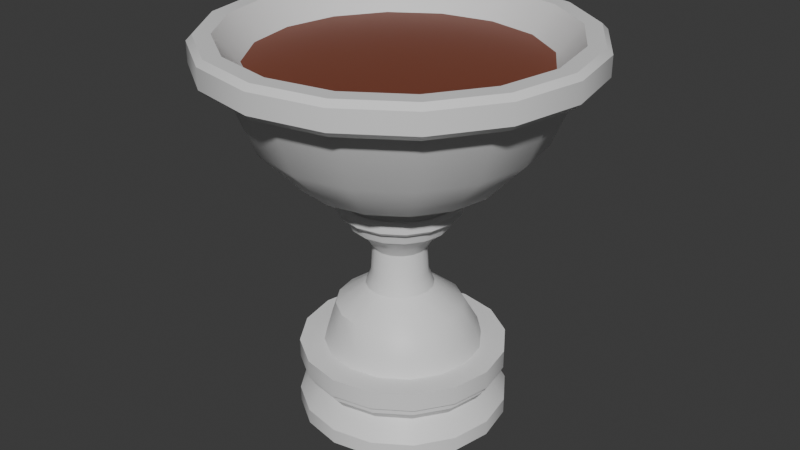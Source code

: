 # Source: mesh_vase_1.blend  (saved by Blender 4.2.67; exported with 4.5.12 LTS)
import bpy
from mathutils import Matrix  # noqa: F401  (used for matrix-valued properties, if any)

bpy.ops.wm.read_factory_settings(use_empty=True)
scene = bpy.context.scene
scene.name = 'Scene'

# ---- collections
col_collection = bpy.data.collections.new('Collection'); scene.collection.children.link(col_collection)

# ---- materials (node trees are filled in below, after node groups)
mat_material = bpy.data.materials.new('Material')
mat_material.alpha_threshold = 0.0
mat_material.roughness = 0.5
mat_material.line_color = (0.0, 0.0, 0.0, 1.0)
mat_material_001 = bpy.data.materials.new('Material.001')

# ---- node groups
ng_smooth_by_angle = bpy.data.node_groups.new('Smooth by Angle', 'GeometryNodeTree')
_s = ng_smooth_by_angle.interface.new_socket(name='Mesh', in_out='OUTPUT', socket_type='NodeSocketGeometry')
_s = ng_smooth_by_angle.interface.new_socket(name='Mesh', in_out='INPUT', socket_type='NodeSocketGeometry')
_s = ng_smooth_by_angle.interface.new_socket(name='Angle', in_out='INPUT', socket_type='NodeSocketFloat')
_s.subtype = 'ANGLE'
_s.default_value = 0.5236
_s.min_value = 0.0
_s.max_value = 3.142
_s.description = 'Maximum face angle for smooth edges'
_s = ng_smooth_by_angle.interface.new_socket(name='Ignore Sharpness', in_out='INPUT', socket_type='NodeSocketBool')
_s.force_non_field = True
ng_smooth_by_angle.description = 'Set the sharpness of mesh edges based on the angle between the neighboring faces'
ng_smooth_by_angle.is_modifier = True
_N = ng_smooth_by_angle.nodes; _L = ng_smooth_by_angle.links
n0 = _N.new('GeometryNodeSetShadeSmooth'); n0.name = 'Set Shade Smooth'; n0.location = (120, -80)
n0.domain = 'EDGE'
n1 = _N.new('GeometryNodeSetShadeSmooth'); n1.name = 'Set Shade Smooth.001'; n1.location = (300, -80)
n2 = _N.new('NodeGroupOutput'); n2.name = 'Group Output'; n2.location = (480, -80)
n3 = _N.new('GeometryNodeInputMeshEdgeAngle'); n3.name = 'Edge Angle'; n3.location = (-440, -240)
n4 = _N.new('NodeGroupInput'); n4.name = 'Group Input'; n4.location = (-80, -80)
n5 = _N.new('GeometryNodeInputEdgeSmooth'); n5.name = 'Is Edge Smooth'; n5.location = (-260, -120)
n6 = _N.new('GeometryNodeInputShadeSmooth'); n6.name = 'Is Shade Smooth'; n6.location = (-440, -397)
n7 = _N.new('FunctionNodeCompare'); n7.name = 'Compare'; n7.location = (-260, -260)
n7.operation = 'LESS_EQUAL'
n7.inputs[6].default_value = (0.0, 0.0, 0.0, 0.0)
n7.inputs[7].default_value = (0.0, 0.0, 0.0, 0.0)
n8 = _N.new('FunctionNodeBooleanMath'); n8.name = 'Boolean Math.001'; n8.location = (-80, -260)
n9 = _N.new('NodeGroupInput'); n9.name = 'Group Input.001'; n9.location = (-440, -329)
n10 = _N.new('NodeGroupInput'); n10.name = 'Group Input.002'; n10.location = (-259, -189)
n11 = _N.new('FunctionNodeBooleanMath'); n11.name = 'Boolean Math'; n11.location = (-80, -149)
n11.operation = 'OR'
n12 = _N.new('FunctionNodeBooleanMath'); n12.name = 'Boolean Math.002'; n12.location = (-260, -380)
n12.operation = 'OR'
n13 = _N.new('NodeGroupInput'); n13.name = 'Group Input.003'; n13.location = (-440, -460)
_L.new(n3.outputs[0], n7.inputs[0])
_L.new(n1.outputs[0], n2.inputs[0])
_L.new(n9.outputs[1], n7.inputs[1])
_L.new(n7.outputs[0], n8.inputs[0])
_L.new(n4.outputs[0], n0.inputs[0])
_L.new(n0.outputs[0], n1.inputs[0])
_L.new(n8.outputs[0], n0.inputs[2])
_L.new(n10.outputs[2], n11.inputs[1])
_L.new(n5.outputs[0], n11.inputs[0])
_L.new(n11.outputs[0], n0.inputs[1])
_L.new(n13.outputs[2], n12.inputs[1])
_L.new(n6.outputs[0], n12.inputs[0])
_L.new(n12.outputs[0], n8.inputs[1])
n2.is_active_output = True

# ---- material node trees
mat_material.use_nodes = True; mat_material.node_tree.nodes.clear()
_N = mat_material.node_tree.nodes; _L = mat_material.node_tree.links
n0 = _N.new('ShaderNodeOutputMaterial'); n0.name = 'Material Output'; n0.location = (300, 300)
n1 = _N.new('ShaderNodeBsdfPrincipled'); n1.name = 'Principled BSDF'; n1.location = (10, 300)
n1.inputs[3].default_value = 1.45
_L.new(n1.outputs[0], n0.inputs[0])
n0.is_active_output = True
mat_material_001.use_nodes = True; mat_material_001.node_tree.nodes.clear()
_N = mat_material_001.node_tree.nodes; _L = mat_material_001.node_tree.links
n0 = _N.new('ShaderNodeBsdfPrincipled'); n0.name = 'Principled BSDF'; n0.location = (10, 300)
n0.inputs[0].default_value = (0.2088, 0.05594, 0.02902, 1.0)
n1 = _N.new('ShaderNodeOutputMaterial'); n1.name = 'Material Output'; n1.location = (300, 300)
_L.new(n0.outputs[0], n1.inputs[0])
n1.is_active_output = True

# ---- world
world_world = bpy.data.worlds.new('World'); scene.world = world_world
world_world.use_nodes = True; world_world.node_tree.nodes.clear()
_N = world_world.node_tree.nodes; _L = world_world.node_tree.links
n0 = _N.new('ShaderNodeOutputWorld'); n0.name = 'World Output'; n0.location = (300, 300)
n1 = _N.new('ShaderNodeBackground'); n1.name = 'Background'; n1.location = (10, 300)
n1.inputs[0].default_value = (0.05088, 0.05088, 0.05088, 1.0)
_L.new(n1.outputs[0], n0.inputs[0])
n0.is_active_output = True
world_world.color = (0.05088, 0.05088, 0.05088)
world_world.sun_shadow_jitter_overblur = 0.0

# ---- meshes
me_circle = bpy.data.meshes.new('Circle')
me_circle.from_pydata([(0.0, 1.0, 0.0), (-0.3827, 0.9239, 0.0), (-0.7071, 0.7071, 0.0), (-0.9239, 0.3827, 0.0), (-1.0, 0.0, 0.0), (-0.9239, -0.3827, 0.0), (-0.7071, -0.7071, 0.0), (-0.3827, -0.9239, 0.0), (0.0, -1.0, 0.0), (0.3827, -0.9239, 0.0), (0.7071, -0.7071, 0.0), (0.9239, -0.3827, 0.0), (1.0, 0.0, 0.0), (0.9239, 0.3827, 0.0), (0.7071, 0.7071, 0.0), (0.3827, 0.9239, 0.0), (0.0, 1.0, 0.1444), (-0.3827, 0.9239, 0.1444), (-0.7071, 0.7071, 0.1444), (-0.9239, 0.3827, 0.1444), (-1.0, 0.0, 0.1444), (-0.9239, -0.3827, 0.1444), (-0.7071, -0.7071, 0.1444), (-0.3827, -0.9239, 0.1444), (0.0, -1.0, 0.1444), (0.3827, -0.9239, 0.1444), (0.7071, -0.7071, 0.1444), (0.9239, -0.3827, 0.1444), (1.0, 0.0, 0.1444), (0.9239, 0.3827, 0.1444), (0.7071, 0.7071, 0.1444), (0.3827, 0.9239, 0.1444), (1.993e-09, 0.8662, 0.3423), (-0.3315, 0.8003, 0.3423), (-0.6125, 0.6125, 0.3423), (-0.8003, 0.3315, 0.3423), (-0.8662, -1.495e-09, 0.3423), (-0.8003, -0.3315, 0.3423), (-0.6125, -0.6125, 0.3423), (-0.3315, -0.8003, 0.3423), (1.993e-09, -0.8662, 0.3423), (0.3315, -0.8003, 0.3423), (0.6125, -0.6125, 0.3423), (0.8003, -0.3315, 0.3423), (0.8662, -1.495e-09, 0.3423), (0.8003, 0.3315, 0.3423), (0.6125, 0.6125, 0.3423), (0.3315, 0.8003, 0.3423), (-0.01324, 0.9415, 0.4173), (-0.37, 0.8706, 0.4173), (-0.6724, 0.6685, 0.4173), (-0.8745, 0.3661, 0.4173), (-0.9454, 0.009363, 0.4173), (-0.8745, -0.3474, 0.4173), (-0.6724, -0.6498, 0.4173), (-0.37, -0.8519, 0.4173), (-0.01324, -0.9228, 0.4173), (0.3435, -0.8519, 0.4173), (0.6459, -0.6498, 0.4173), (0.848, -0.3474, 0.4173), (0.9189, 0.009363, 0.4173), (0.848, 0.3661, 0.4173), (0.6459, 0.6685, 0.4173), (0.3435, 0.8706, 0.4173), (-0.01324, 0.9415, 0.498), (-0.37, 0.8706, 0.498), (-0.6724, 0.6685, 0.498), (-0.8745, 0.3661, 0.498), (-0.9454, 0.009363, 0.498), (-0.8745, -0.3474, 0.498), (-0.6724, -0.6498, 0.498), (-0.37, -0.8519, 0.498), (-0.01324, -0.9228, 0.498), (0.3435, -0.8519, 0.498), (0.6459, -0.6498, 0.498), (0.848, -0.3474, 0.498), (0.9189, 0.009363, 0.498), (0.848, 0.3661, 0.498), (0.6459, 0.6685, 0.498), (0.3435, 0.8706, 0.498), (-0.01324, 0.7605, 0.676), (-0.3007, 0.7033, 0.676), (-0.5443, 0.5405, 0.676), (-0.7072, 0.2968, 0.676), (-0.7643, 0.009363, 0.676), (-0.7072, -0.2781, 0.676), (-0.5443, -0.5218, 0.676), (-0.3007, -0.6846, 0.676), (-0.01324, -0.7417, 0.676), (0.2742, -0.6846, 0.676), (0.5179, -0.5218, 0.676), (0.6807, -0.2781, 0.676), (0.7379, 0.009363, 0.676), (0.6807, 0.2968, 0.676), (0.5179, 0.5405, 0.676), (0.2742, 0.7033, 0.676), (-0.3899, 0.9188, 0.498), (-0.01324, 0.9937, 0.498), (-0.7093, 0.7054, 0.498), (-0.9227, 0.3861, 0.498), (-0.9976, 0.009363, 0.498), (-0.9227, -0.3673, 0.498), (-0.7093, -0.6867, 0.498), (-0.3899, -0.9001, 0.498), (-0.01324, -0.975, 0.498), (0.3635, -0.9001, 0.498), (0.6828, -0.6867, 0.498), (0.8962, -0.3673, 0.498), (0.9711, 0.009363, 0.498), (0.8962, 0.3861, 0.498), (0.6828, 0.7054, 0.498), (0.3635, 0.9188, 0.498), (-0.3899, 0.9188, 0.676), (-0.01324, 0.9937, 0.676), (-0.7093, 0.7054, 0.676), (-0.9227, 0.3861, 0.676), (-0.9976, 0.009363, 0.676), (-0.9227, -0.3673, 0.676), (-0.7093, -0.6867, 0.676), (-0.3899, -0.9001, 0.676), (-0.01324, -0.975, 0.676), (0.3635, -0.9001, 0.676), (0.6828, -0.6867, 0.676), (0.8962, -0.3673, 0.676), (0.9711, 0.009363, 0.676), (0.8962, 0.3861, 0.676), (0.6828, 0.7054, 0.676), (0.3635, 0.9188, 0.676), (-0.01324, 0.7196, 0.8348), (-0.285, 0.6656, 0.8348), (-0.5155, 0.5116, 0.8348), (-0.6694, 0.2812, 0.8348), (-0.7235, 0.009363, 0.8348), (-0.6694, -0.2624, 0.8348), (-0.5155, -0.4929, 0.8348), (-0.285, -0.6468, 0.8348), (-0.01324, -0.7009, 0.8348), (0.2586, -0.6468, 0.8348), (0.489, -0.4929, 0.8348), (0.643, -0.2624, 0.8348), (0.697, 0.009363, 0.8348), (0.643, 0.2812, 0.8348), (0.489, 0.5116, 0.8348), (0.2586, 0.6656, 0.8348), (-0.04843, 0.6089, 1.054), (-0.28, 0.5629, 1.054), (-0.4762, 0.4317, 1.054), (-0.6074, 0.2355, 1.054), (-0.6534, 0.00393, 1.054), (-0.6074, -0.2276, 1.054), (-0.4762, -0.4239, 1.054), (-0.28, -0.555, 1.054), (-0.04843, -0.6011, 1.054), (0.1831, -0.555, 1.054), (0.3794, -0.4239, 1.054), (0.5105, -0.2276, 1.054), (0.5566, 0.00393, 1.054), (0.5105, 0.2355, 1.054), (0.3794, 0.4317, 1.054), (0.1831, 0.5629, 1.054), (-0.04843, 0.3274, 1.259), (-0.1722, 0.3028, 1.259), (-0.2772, 0.2327, 1.259), (-0.3473, 0.1277, 1.259), (-0.3719, 0.00393, 1.259), (-0.3473, -0.1199, 1.259), (-0.2772, -0.2248, 1.259), (-0.1722, -0.2949, 1.259), (-0.04843, -0.3195, 1.259), (0.07536, -0.2949, 1.259), (0.1803, -0.2248, 1.259), (0.2504, -0.1199, 1.259), (0.275, 0.00393, 1.259), (0.2504, 0.1277, 1.259), (0.1803, 0.2327, 1.259), (0.07536, 0.3028, 1.259), (-0.04843, 0.2734, 1.398), (-0.1516, 0.2529, 1.398), (-0.239, 0.1945, 1.398), (-0.2974, 0.1071, 1.398), (-0.3179, 0.00393, 1.398), (-0.2974, -0.09921, 1.398), (-0.239, -0.1866, 1.398), (-0.1516, -0.2451, 1.398), (-0.04843, -0.2656, 1.398), (0.05471, -0.2451, 1.398), (0.1421, -0.1866, 1.398), (0.2006, -0.09921, 1.398), (0.2211, 0.00393, 1.398), (0.2006, 0.1071, 1.398), (0.1421, 0.1945, 1.398), (0.05471, 0.2529, 1.398), (-0.04843, 0.2601, 1.654), (-0.1465, 0.2406, 1.654), (-0.2295, 0.185, 1.654), (-0.2851, 0.1019, 1.654), (-0.3046, 0.00393, 1.654), (-0.2851, -0.09409, 1.654), (-0.2295, -0.1772, 1.654), (-0.1465, -0.2327, 1.654), (-0.04843, -0.2522, 1.654), (0.04959, -0.2327, 1.654), (0.1327, -0.1772, 1.654), (0.1882, -0.09409, 1.654), (0.2077, 0.00393, 1.654), (0.1882, 0.1019, 1.654), (0.1327, 0.185, 1.654), (0.04959, 0.2406, 1.654), (-0.04843, 0.3353, 1.779), (-0.1752, 0.3101, 1.779), (-0.2828, 0.2383, 1.779), (-0.3546, 0.1307, 1.779), (-0.3798, 0.00393, 1.779), (-0.3546, -0.1229, 1.779), (-0.2828, -0.2304, 1.779), (-0.1752, -0.3022, 1.779), (-0.04843, -0.3274, 1.779), (0.07838, -0.3022, 1.779), (0.1859, -0.2304, 1.779), (0.2577, -0.1229, 1.779), (0.2829, 0.00393, 1.779), (0.2577, 0.1307, 1.779), (0.1859, 0.2383, 1.779), (0.07838, 0.3101, 1.779), (-0.04843, 0.4776, 1.894), (-0.2297, 0.4415, 1.894), (-0.3833, 0.3388, 1.894), (-0.486, 0.1852, 1.894), (-0.5221, 0.00393, 1.894), (-0.486, -0.1773, 1.894), (-0.3833, -0.331, 1.894), (-0.2297, -0.4337, 1.894), (-0.04843, -0.4697, 1.894), (0.1328, -0.4337, 1.894), (0.2865, -0.331, 1.894), (0.3892, -0.1773, 1.894), (0.4252, 0.00393, 1.894), (0.3892, 0.1852, 1.894), (0.2865, 0.3388, 1.894), (0.1328, 0.4415, 1.894), (-0.04843, 0.5149, 2.005), (-0.244, 0.476, 2.005), (-0.4098, 0.3653, 2.005), (-0.5205, 0.1995, 2.005), (-0.5594, 0.00393, 2.005), (-0.5205, -0.1916, 2.005), (-0.4098, -0.3574, 2.005), (-0.244, -0.4682, 2.005), (-0.04843, -0.5071, 2.005), (0.1471, -0.4682, 2.005), (0.3129, -0.3574, 2.005), (0.4237, -0.1916, 2.005), (0.4626, 0.00393, 2.005), (0.4237, 0.1995, 2.005), (0.3129, 0.3653, 2.005), (0.1471, 0.476, 2.005), (-0.04843, 0.5149, 2.134), (-0.244, 0.476, 2.134), (-0.4098, 0.3653, 2.134), (-0.5205, 0.1995, 2.134), (-0.5594, 0.00393, 2.134), (-0.5205, -0.1916, 2.134), (-0.4098, -0.3574, 2.134), (-0.244, -0.4682, 2.134), (-0.04843, -0.5071, 2.134), (0.1471, -0.4682, 2.134), (0.3129, -0.3574, 2.134), (0.4237, -0.1916, 2.134), (0.4626, 0.00393, 2.134), (0.4237, 0.1995, 2.134), (0.3129, 0.3653, 2.134), (0.1471, 0.476, 2.134), (-0.2708, 0.5407, 2.04), (-0.2571, 0.5077, 2.005), (-0.04843, 0.5492, 2.005), (-0.04843, 0.585, 2.04), (-0.4593, 0.4148, 2.04), (-0.434, 0.3895, 2.005), (-0.5852, 0.2263, 2.04), (-0.5522, 0.2126, 2.005), (-0.6295, 0.00393, 2.04), (-0.5937, 0.00393, 2.005), (-0.5852, -0.2184, 2.04), (-0.5522, -0.2047, 2.005), (-0.4593, -0.4069, 2.04), (-0.434, -0.3816, 2.005), (-0.2708, -0.5329, 2.04), (-0.2571, -0.4998, 2.005), (-0.04843, -0.5771, 2.04), (-0.04843, -0.5413, 2.005), (0.1739, -0.5329, 2.04), (0.1602, -0.4998, 2.005), (0.3624, -0.4069, 2.04), (0.3371, -0.3816, 2.005), (0.4884, -0.2184, 2.04), (0.4553, -0.2047, 2.005), (0.5326, 0.00393, 2.04), (0.4968, 0.00393, 2.005), (0.4884, 0.2263, 2.04), (0.4553, 0.2126, 2.005), (0.3624, 0.4148, 2.04), (0.3371, 0.3895, 2.005), (0.1739, 0.5407, 2.04), (0.1602, 0.5077, 2.005), (-0.2571, 0.5077, 2.134), (-0.2708, 0.5407, 2.099), (-0.04843, 0.585, 2.099), (-0.04843, 0.5492, 2.134), (-0.434, 0.3895, 2.134), (-0.4593, 0.4148, 2.099), (-0.5522, 0.2126, 2.134), (-0.5852, 0.2263, 2.099), (-0.5937, 0.00393, 2.134), (-0.6295, 0.00393, 2.099), (-0.5522, -0.2047, 2.134), (-0.5852, -0.2184, 2.099), (-0.434, -0.3816, 2.134), (-0.4593, -0.4069, 2.099), (-0.2571, -0.4998, 2.134), (-0.2708, -0.5329, 2.099), (-0.04843, -0.5413, 2.134), (-0.04843, -0.5771, 2.099), (0.1602, -0.4998, 2.134), (0.1739, -0.5329, 2.099), (0.3371, -0.3816, 2.134), (0.3624, -0.4069, 2.099), (0.4553, -0.2047, 2.134), (0.4884, -0.2184, 2.099), (0.4968, 0.00393, 2.134), (0.5326, 0.00393, 2.099), (0.4553, 0.2126, 2.134), (0.4884, 0.2263, 2.099), (0.3371, 0.3895, 2.134), (0.3624, 0.4148, 2.099), (0.1602, 0.5077, 2.134), (0.1739, 0.5407, 2.099), (-0.04843, 0.5149, 2.184), (-0.244, 0.476, 2.184), (-0.4098, 0.3653, 2.184), (-0.5205, 0.1995, 2.184), (-0.5594, 0.00393, 2.184), (-0.5205, -0.1916, 2.184), (-0.4098, -0.3574, 2.184), (-0.244, -0.4682, 2.184), (-0.04843, -0.5071, 2.184), (0.1471, -0.4682, 2.184), (0.3129, -0.3574, 2.184), (0.4237, -0.1916, 2.184), (0.4626, 0.00393, 2.184), (0.4237, 0.1995, 2.184), (0.3129, 0.3653, 2.184), (0.1471, 0.476, 2.184), (-0.04843, 0.9445, 2.394), (-0.4084, 0.8729, 2.394), (-0.7135, 0.669, 2.394), (-0.9174, 0.3639, 2.394), (-0.989, 0.00393, 2.394), (-0.9174, -0.356, 2.394), (-0.7135, -0.6612, 2.394), (-0.4084, -0.8651, 2.394), (-0.04843, -0.9367, 2.394), (0.3115, -0.8651, 2.394), (0.6167, -0.6612, 2.394), (0.8206, -0.356, 2.394), (0.8922, 0.00393, 2.394), (0.8206, 0.3639, 2.394), (0.6167, 0.669, 2.394), (0.3115, 0.8729, 2.394), (-0.04843, 1.323, 2.795), (-0.5531, 1.222, 2.795), (-0.9809, 0.9364, 2.795), (-1.267, 0.5086, 2.795), (-1.367, 0.00393, 2.795), (-1.267, -0.5007, 2.795), (-0.9809, -0.9285, 2.795), (-0.5531, -1.214, 2.795), (-0.04843, -1.315, 2.795), (0.4562, -1.214, 2.795), (0.884, -0.9285, 2.795), (1.17, -0.5007, 2.795), (1.27, 0.00393, 2.795), (1.17, 0.5086, 2.795), (0.884, 0.9364, 2.795), (0.4562, 1.222, 2.795), (-0.04843, 1.571, 3.391), (-0.6483, 1.452, 3.391), (-1.157, 1.112, 3.391), (-1.497, 0.6038, 3.391), (-1.616, 0.00393, 3.391), (-1.497, -0.5959, 3.391), (-1.157, -1.104, 3.391), (-0.6483, -1.444, 3.391), (-0.04843, -1.564, 3.391), (0.5514, -1.444, 3.391), (1.06, -1.104, 3.391), (1.4, -0.5959, 3.391), (1.519, 0.00393, 3.391), (1.4, 0.6038, 3.391), (1.06, 1.112, 3.391), (0.5514, 1.452, 3.391), (-0.04843, 1.571, 3.684), (-0.6483, 1.452, 3.684), (-1.157, 1.112, 3.684), (-1.497, 0.6038, 3.684), (-1.616, 0.00393, 3.684), (-1.497, -0.5959, 3.684), (-1.157, -1.104, 3.684), (-0.6483, -1.444, 3.684), (-0.04843, -1.564, 3.684), (0.5514, -1.444, 3.684), (1.06, -1.104, 3.684), (1.4, -0.5959, 3.684), (1.519, 0.00393, 3.684), (1.4, 0.6038, 3.684), (1.06, 1.112, 3.684), (0.5514, 1.452, 3.684), (-0.04843, 1.213, 3.297), (-0.5111, 1.121, 3.297), (-0.9032, 0.8587, 3.297), (-1.165, 0.4666, 3.297), (-1.257, 0.00393, 3.297), (-1.165, -0.4587, 3.297), (-0.9032, -0.8509, 3.297), (-0.5111, -1.113, 3.297), (-0.04843, -1.205, 3.297), (0.4142, -1.113, 3.297), (0.8064, -0.8509, 3.297), (1.068, -0.4587, 3.297), (1.16, 0.00393, 3.297), (1.068, 0.4666, 3.297), (0.8064, 0.8587, 3.297), (0.4142, 1.121, 3.297), (-0.04843, 0.464, 2.84), (-0.2245, 0.429, 2.84), (-0.3738, 0.3293, 2.84), (-0.4735, 0.18, 2.84), (-0.5085, 0.00393, 2.84), (-0.4735, -0.1721, 2.84), (-0.3738, -0.3214, 2.84), (-0.2245, -0.4212, 2.84), (-0.04843, -0.4562, 2.84), (0.1276, -0.4212, 2.84), (0.2769, -0.3214, 2.84), (0.3767, -0.1721, 2.84), (0.4117, 0.00393, 2.84), (0.3767, 0.18, 2.84), (0.2769, 0.3293, 2.84), (0.1276, 0.429, 2.84), (-0.7282, 1.645, 3.443), (-0.7079, 1.596, 3.391), (-0.04843, 1.727, 3.391), (-0.04843, 1.78, 3.443), (-1.304, 1.26, 3.443), (-1.267, 1.223, 3.391), (-1.69, 0.6837, 3.443), (-1.641, 0.6634, 3.391), (-1.825, 0.00393, 3.443), (-1.772, 0.00393, 3.391), (-1.69, -0.6758, 3.443), (-1.641, -0.6556, 3.391), (-1.304, -1.252, 3.443), (-1.267, -1.215, 3.391), (-0.7282, -1.637, 3.443), (-0.7079, -1.588, 3.391), (-0.04843, -1.772, 3.443), (-0.04843, -1.719, 3.391), (0.6313, -1.637, 3.443), (0.6111, -1.588, 3.391), (1.208, -1.252, 3.443), (1.17, -1.215, 3.391), (1.593, -0.6758, 3.443), (1.544, -0.6556, 3.391), (1.728, 0.00393, 3.443), (1.675, 0.00393, 3.391), (1.593, 0.6837, 3.443), (1.544, 0.6634, 3.391), (1.208, 1.26, 3.443), (1.17, 1.223, 3.391), (0.6313, 1.645, 3.443), (0.6111, 1.596, 3.391), (-0.7079, 1.596, 3.684), (-0.7282, 1.645, 3.632), (-0.04843, 1.78, 3.632), (-0.04843, 1.727, 3.684), (-1.267, 1.223, 3.684), (-1.304, 1.26, 3.632), (-1.641, 0.6634, 3.684), (-1.69, 0.6837, 3.632), (-1.772, 0.00393, 3.684), (-1.825, 0.00393, 3.632), (-1.641, -0.6556, 3.684), (-1.69, -0.6758, 3.632), (-1.267, -1.215, 3.684), (-1.304, -1.252, 3.632), (-0.7079, -1.588, 3.684), (-0.7282, -1.637, 3.632), (-0.04843, -1.719, 3.684), (-0.04843, -1.772, 3.632), (0.6111, -1.588, 3.684), (0.6313, -1.637, 3.632), (1.17, -1.215, 3.684), (1.208, -1.252, 3.632), (1.544, -0.6556, 3.684), (1.593, -0.6758, 3.632), (1.675, 0.00393, 3.684), (1.728, 0.00393, 3.632), (1.544, 0.6634, 3.684), (1.593, 0.6837, 3.632), (1.17, 1.223, 3.684), (1.208, 1.26, 3.632), (0.6111, 1.596, 3.684), (0.6313, 1.645, 3.632), (-0.3314, 0.6871, 2.894), (-0.04843, 0.7434, 2.894), (-0.5713, 0.5268, 2.894), (-0.7316, 0.2869, 2.894), (-0.7879, 0.00393, 2.894), (-0.7316, -0.279, 2.894), (-0.5713, -0.5189, 2.894), (-0.3314, -0.6792, 2.894), (-0.04843, -0.7355, 2.894), (0.2345, -0.6792, 2.894), (0.4744, -0.5189, 2.894), (0.6347, -0.279, 2.894), (0.691, 0.00393, 2.894), (0.6347, 0.2869, 2.894), (0.4744, 0.5268, 2.894), (0.2345, 0.6871, 2.894), (-6.802e-09, 1.456, 3.438), (-0.5574, 1.346, 3.438), (-1.03, 1.03, 3.438), (-1.346, 0.5574, 3.438), (-1.456, 5.101e-09, 3.438), (-1.346, -0.5574, 3.438), (-1.03, -1.03, 3.438), (-0.5574, -1.346, 3.438), (-6.802e-09, -1.456, 3.438), (0.5574, -1.346, 3.438), (1.03, -1.03, 3.438), (1.346, -0.5574, 3.438), (1.456, 5.101e-09, 3.438), (1.346, 0.5574, 3.438), (1.03, 1.03, 3.438), (0.5574, 1.346, 3.438)], [], [(5, 21, 20, 4), (13, 29, 28, 12), (6, 22, 21, 5), (14, 30, 29, 13), (7, 23, 22, 6), (15, 31, 30, 14), (8, 24, 23, 7), (1, 17, 16, 0), (0, 16, 31, 15), (9, 25, 24, 8), (2, 18, 17, 1), (10, 26, 25, 9), (3, 19, 18, 2), (11, 27, 26, 10), (4, 20, 19, 3), (12, 28, 27, 11), (20, 36, 35, 19), (28, 44, 43, 27), (21, 37, 36, 20), (29, 45, 44, 28), (22, 38, 37, 21), (30, 46, 45, 29), (23, 39, 38, 22), (31, 47, 46, 30), (24, 40, 39, 23), (17, 33, 32, 16), (16, 32, 47, 31), (25, 41, 40, 24), (18, 34, 33, 17), (26, 42, 41, 25), (19, 35, 34, 18), (27, 43, 42, 26), (41, 57, 56, 40), (34, 50, 49, 33), (42, 58, 57, 41), (35, 51, 50, 34), (43, 59, 58, 42), (36, 52, 51, 35), (44, 60, 59, 43), (37, 53, 52, 36), (45, 61, 60, 44), (38, 54, 53, 37), (46, 62, 61, 45), (39, 55, 54, 38), (47, 63, 62, 46), (40, 56, 55, 39), (33, 49, 48, 32), (32, 48, 63, 47), (52, 68, 67, 51), (60, 76, 75, 59), (53, 69, 68, 52), (61, 77, 76, 60), (54, 70, 69, 53), (62, 78, 77, 61), (55, 71, 70, 54), (63, 79, 78, 62), (56, 72, 71, 55), (49, 65, 64, 48), (48, 64, 79, 63), (57, 73, 72, 56), (50, 66, 65, 49), (58, 74, 73, 57), (51, 67, 66, 50), (59, 75, 74, 58), (65, 96, 97, 64), (88, 120, 121, 89), (78, 110, 109, 77), (87, 119, 120, 88), (77, 109, 108, 76), (86, 118, 119, 87), (76, 108, 107, 75), (85, 117, 118, 86), (75, 107, 106, 74), (84, 116, 117, 85), (74, 106, 105, 73), (83, 115, 116, 84), (73, 105, 104, 72), (82, 114, 115, 83), (72, 104, 103, 71), (95, 127, 113, 80), (105, 121, 120, 104), (98, 114, 112, 96), (106, 122, 121, 105), (99, 115, 114, 98), (107, 123, 122, 106), (100, 116, 115, 99), (108, 124, 123, 107), (101, 117, 116, 100), (109, 125, 124, 108), (102, 118, 117, 101), (110, 126, 125, 109), (103, 119, 118, 102), (111, 127, 126, 110), (104, 120, 119, 103), (96, 112, 113, 97), (97, 113, 127, 111), (79, 111, 110, 78), (89, 121, 122, 90), (66, 98, 96, 65), (64, 97, 111, 79), (90, 122, 123, 91), (67, 99, 98, 66), (91, 123, 124, 92), (68, 100, 99, 67), (92, 124, 125, 93), (69, 101, 100, 68), (93, 125, 126, 94), (70, 102, 101, 69), (80, 113, 112, 81), (94, 126, 127, 95), (71, 103, 102, 70), (81, 112, 114, 82), (94, 142, 141, 93), (87, 135, 134, 86), (95, 143, 142, 94), (88, 136, 135, 87), (81, 129, 128, 80), (80, 128, 143, 95), (89, 137, 136, 88), (82, 130, 129, 81), (90, 138, 137, 89), (83, 131, 130, 82), (91, 139, 138, 90), (84, 132, 131, 83), (92, 140, 139, 91), (85, 133, 132, 84), (93, 141, 140, 92), (86, 134, 133, 85), (142, 158, 157, 141), (135, 151, 150, 134), (143, 159, 158, 142), (136, 152, 151, 135), (129, 145, 144, 128), (128, 144, 159, 143), (137, 153, 152, 136), (130, 146, 145, 129), (138, 154, 153, 137), (131, 147, 146, 130), (139, 155, 154, 138), (132, 148, 147, 131), (140, 156, 155, 139), (133, 149, 148, 132), (141, 157, 156, 140), (134, 150, 149, 133), (156, 172, 171, 155), (149, 165, 164, 148), (157, 173, 172, 156), (150, 166, 165, 149), (158, 174, 173, 157), (151, 167, 166, 150), (159, 175, 174, 158), (152, 168, 167, 151), (145, 161, 160, 144), (144, 160, 175, 159), (153, 169, 168, 152), (146, 162, 161, 145), (154, 170, 169, 153), (147, 163, 162, 146), (155, 171, 170, 154), (148, 164, 163, 147), (167, 183, 182, 166), (175, 191, 190, 174), (168, 184, 183, 167), (161, 177, 176, 160), (160, 176, 191, 175), (169, 185, 184, 168), (162, 178, 177, 161), (170, 186, 185, 169), (163, 179, 178, 162), (171, 187, 186, 170), (164, 180, 179, 163), (172, 188, 187, 171), (165, 181, 180, 164), (173, 189, 188, 172), (166, 182, 181, 165), (174, 190, 189, 173), (188, 204, 203, 187), (181, 197, 196, 180), (189, 205, 204, 188), (182, 198, 197, 181), (190, 206, 205, 189), (183, 199, 198, 182), (191, 207, 206, 190), (184, 200, 199, 183), (177, 193, 192, 176), (176, 192, 207, 191), (185, 201, 200, 184), (178, 194, 193, 177), (186, 202, 201, 185), (179, 195, 194, 178), (187, 203, 202, 186), (180, 196, 195, 179), (195, 211, 210, 194), (203, 219, 218, 202), (196, 212, 211, 195), (204, 220, 219, 203), (197, 213, 212, 196), (205, 221, 220, 204), (198, 214, 213, 197), (206, 222, 221, 205), (199, 215, 214, 198), (207, 223, 222, 206), (200, 216, 215, 199), (193, 209, 208, 192), (192, 208, 223, 207), (201, 217, 216, 200), (194, 210, 209, 193), (202, 218, 217, 201), (216, 232, 231, 215), (209, 225, 224, 208), (208, 224, 239, 223), (217, 233, 232, 216), (210, 226, 225, 209), (218, 234, 233, 217), (211, 227, 226, 210), (219, 235, 234, 218), (212, 228, 227, 211), (220, 236, 235, 219), (213, 229, 228, 212), (221, 237, 236, 220), (214, 230, 229, 213), (222, 238, 237, 221), (215, 231, 230, 214), (223, 239, 238, 222), (235, 251, 250, 234), (228, 244, 243, 227), (236, 252, 251, 235), (229, 245, 244, 228), (237, 253, 252, 236), (230, 246, 245, 229), (238, 254, 253, 237), (231, 247, 246, 230), (239, 255, 254, 238), (232, 248, 247, 231), (225, 241, 240, 224), (224, 240, 255, 239), (233, 249, 248, 232), (226, 242, 241, 225), (234, 250, 249, 233), (227, 243, 242, 226), (268, 328, 330, 269), (278, 311, 309, 276), (267, 326, 328, 268), (275, 306, 335, 302), (276, 309, 305, 272), (266, 324, 326, 267), (302, 335, 333, 300), (272, 305, 306, 275), (265, 322, 324, 266), (300, 333, 331, 298), (264, 320, 322, 265), (298, 331, 329, 296), (263, 318, 320, 264), (296, 329, 327, 294), (262, 316, 318, 263), (294, 327, 325, 292), (243, 279, 277, 242), (250, 293, 291, 249), (240, 274, 303, 255), (251, 295, 293, 250), (244, 281, 279, 243), (252, 297, 295, 251), (245, 283, 281, 244), (253, 299, 297, 252), (246, 285, 283, 245), (254, 301, 299, 253), (247, 287, 285, 246), (255, 303, 301, 254), (248, 289, 287, 247), (256, 307, 304, 257), (249, 291, 289, 248), (242, 277, 273, 241), (280, 313, 311, 278), (269, 330, 332, 270), (282, 315, 313, 280), (270, 332, 334, 271), (284, 317, 315, 282), (257, 304, 308, 258), (286, 319, 317, 284), (271, 334, 307, 256), (258, 308, 310, 259), (288, 321, 319, 286), (259, 310, 312, 260), (290, 323, 321, 288), (260, 312, 314, 261), (292, 325, 323, 290), (261, 314, 316, 262), (273, 272, 275, 274), (277, 276, 272, 273), (279, 278, 276, 277), (281, 280, 278, 279), (283, 282, 280, 281), (285, 284, 282, 283), (287, 286, 284, 285), (289, 288, 286, 287), (291, 290, 288, 289), (293, 292, 290, 291), (295, 294, 292, 293), (297, 296, 294, 295), (299, 298, 296, 297), (301, 300, 298, 299), (303, 302, 300, 301), (274, 275, 302, 303), (305, 304, 307, 306), (309, 308, 304, 305), (311, 310, 308, 309), (313, 312, 310, 311), (315, 314, 312, 313), (317, 316, 314, 315), (319, 318, 316, 317), (321, 320, 318, 319), (323, 322, 320, 321), (325, 324, 322, 323), (327, 326, 324, 325), (329, 328, 326, 327), (331, 330, 328, 329), (333, 332, 330, 331), (335, 334, 332, 333), (306, 307, 334, 335), (241, 273, 274, 240), (271, 351, 350, 270), (264, 344, 343, 263), (257, 337, 336, 256), (256, 336, 351, 271), (265, 345, 344, 264), (258, 338, 337, 257), (266, 346, 345, 265), (259, 339, 338, 258), (267, 347, 346, 266), (260, 340, 339, 259), (268, 348, 347, 267), (261, 341, 340, 260), (269, 349, 348, 268), (262, 342, 341, 261), (270, 350, 349, 269), (263, 343, 342, 262), (346, 362, 361, 345), (339, 355, 354, 338), (347, 363, 362, 346), (340, 356, 355, 339), (348, 364, 363, 347), (341, 357, 356, 340), (349, 365, 364, 348), (342, 358, 357, 341), (350, 366, 365, 349), (343, 359, 358, 342), (351, 367, 366, 350), (344, 360, 359, 343), (337, 353, 352, 336), (336, 352, 367, 351), (345, 361, 360, 344), (338, 354, 353, 337), (367, 383, 382, 366), (360, 376, 375, 359), (353, 369, 368, 352), (352, 368, 383, 367), (361, 377, 376, 360), (354, 370, 369, 353), (362, 378, 377, 361), (355, 371, 370, 354), (363, 379, 378, 362), (356, 372, 371, 355), (364, 380, 379, 363), (357, 373, 372, 356), (365, 381, 380, 364), (358, 374, 373, 357), (366, 382, 381, 365), (359, 375, 374, 358), (381, 397, 396, 380), (374, 390, 389, 373), (382, 398, 397, 381), (375, 391, 390, 374), (383, 399, 398, 382), (376, 392, 391, 375), (369, 385, 384, 368), (368, 384, 399, 383), (377, 393, 392, 376), (370, 386, 385, 369), (378, 394, 393, 377), (371, 387, 386, 370), (379, 395, 394, 378), (372, 388, 387, 371), (380, 396, 395, 379), (373, 389, 388, 372), (456, 489, 487, 454), (412, 504, 506, 413), (454, 487, 485, 452), (411, 502, 504, 412), (451, 482, 511, 478), (452, 485, 481, 448), (410, 500, 502, 411), (478, 511, 509, 476), (448, 481, 482, 451), (409, 498, 500, 410), (476, 509, 507, 474), (408, 496, 498, 409), (474, 507, 505, 472), (407, 494, 496, 408), (472, 505, 503, 470), (406, 492, 494, 407), (388, 457, 455, 387), (396, 473, 471, 395), (389, 459, 457, 388), (397, 475, 473, 396), (390, 461, 459, 389), (398, 477, 475, 397), (391, 463, 461, 390), (399, 479, 477, 398), (392, 465, 463, 391), (400, 483, 480, 401), (393, 467, 465, 392), (386, 453, 449, 385), (387, 455, 453, 386), (394, 469, 467, 393), (384, 450, 479, 399), (395, 471, 469, 394), (413, 506, 508, 414), (458, 491, 489, 456), (414, 508, 510, 415), (460, 493, 491, 458), (401, 480, 484, 402), (462, 495, 493, 460), (415, 510, 483, 400), (402, 484, 486, 403), (464, 497, 495, 462), (403, 486, 488, 404), (466, 499, 497, 464), (404, 488, 490, 405), (468, 501, 499, 466), (405, 490, 492, 406), (470, 503, 501, 468), (407, 423, 422, 406), (415, 431, 430, 414), (408, 424, 423, 407), (401, 417, 416, 400), (400, 416, 431, 415), (409, 425, 424, 408), (402, 418, 417, 401), (410, 426, 425, 409), (403, 419, 418, 402), (411, 427, 426, 410), (404, 420, 419, 403), (412, 428, 427, 411), (405, 421, 420, 404), (413, 429, 428, 412), (406, 422, 421, 405), (414, 430, 429, 413), (431, 527, 526, 430), (424, 520, 519, 423), (417, 512, 513, 416), (416, 513, 527, 431), (425, 521, 520, 424), (418, 514, 512, 417), (426, 522, 521, 425), (419, 515, 514, 418), (427, 523, 522, 426), (420, 516, 515, 419), (428, 524, 523, 427), (421, 517, 516, 420), (429, 525, 524, 428), (422, 518, 517, 421), (430, 526, 525, 429), (423, 519, 518, 422), (433, 434, 435, 436, 437, 438, 439, 440, 441, 442, 443, 444, 445, 446, 447, 432), (449, 448, 451, 450), (453, 452, 448, 449), (455, 454, 452, 453), (457, 456, 454, 455), (459, 458, 456, 457), (461, 460, 458, 459), (463, 462, 460, 461), (465, 464, 462, 463), (467, 466, 464, 465), (469, 468, 466, 467), (471, 470, 468, 469), (473, 472, 470, 471), (475, 474, 472, 473), (477, 476, 474, 475), (479, 478, 476, 477), (450, 451, 478, 479), (481, 480, 483, 482), (485, 484, 480, 481), (487, 486, 484, 485), (489, 488, 486, 487), (491, 490, 488, 489), (493, 492, 490, 491), (495, 494, 492, 493), (497, 496, 494, 495), (499, 498, 496, 497), (501, 500, 498, 499), (503, 502, 500, 501), (505, 504, 502, 503), (507, 506, 504, 505), (509, 508, 506, 507), (511, 510, 508, 509), (482, 483, 510, 511), (385, 449, 450, 384), (432, 513, 512, 433), (433, 512, 514, 434), (434, 514, 515, 435), (435, 515, 516, 436), (436, 516, 517, 437), (437, 517, 518, 438), (438, 518, 519, 439), (439, 519, 520, 440), (440, 520, 521, 441), (441, 521, 522, 442), (442, 522, 523, 443), (443, 523, 524, 444), (444, 524, 525, 445), (445, 525, 526, 446), (446, 526, 527, 447), (447, 527, 513, 432), (529, 530, 531, 532, 533, 534, 535, 536, 537, 538, 539, 540, 541, 542, 543, 528)])
me_circle.polygons.foreach_set('use_smooth', [1, 1, 1, 1, 1, 1, 1, 1, 1, 1, 1, 1, 1, 1, 1, 1, 1, 1, 1, 1, 1, 1, 1, 1, 1, 1, 1, 1, 1, 1, 1, 1, 1, 1, 1, 1, 1, 1, 1, 1, 1, 1, 1, 1, 1, 1, 1, 1, 1, 1, 1, 1, 1, 1, 1, 1, 1, 1, 1, 1, 1, 1, 1, 1, 1, 1, 1, 1, 1, 1, 1, 1, 1, 1, 1, 1, 1, 1, 1, 1, 1, 1, 1, 1, 1, 1, 1, 1, 1, 1, 1, 1, 1, 1, 1, 1, 1, 1, 1, 1, 1, 1, 1, 1, 1, 1, 1, 1, 1, 1, 1, 1, 1, 1, 1, 1, 1, 1, 1, 1, 1, 1, 1, 1, 1, 1, 1, 1, 1, 1, 1, 1, 1, 1, 1, 1, 1, 1, 1, 1, 1, 1, 1, 1, 1, 1, 1, 1, 1, 1, 1, 1, 1, 1, 1, 1, 1, 1, 1, 1, 1, 1, 1, 1, 1, 1, 1, 1, 1, 1, 1, 1, 1, 1, 1, 1, 1, 1, 1, 1, 1, 1, 1, 1, 1, 1, 1, 1, 1, 1, 1, 1, 1, 1, 1, 1, 1, 1, 1, 1, 1, 1, 1, 1, 1, 1, 1, 1, 1, 1, 1, 1, 1, 1, 1, 1, 1, 1, 1, 1, 1, 1, 1, 1, 1, 1, 1, 1, 1, 1, 1, 1, 1, 1, 1, 1, 1, 1, 1, 1, 1, 1, 1, 1, 1, 1, 1, 1, 1, 1, 1, 1, 1, 1, 1, 1, 1, 1, 1, 1, 1, 1, 1, 1, 1, 1, 1, 1, 1, 1, 1, 1, 1, 1, 1, 1, 1, 1, 1, 1, 1, 1, 1, 1, 1, 1, 1, 1, 1, 1, 1, 1, 1, 1, 1, 1, 1, 1, 1, 1, 1, 1, 1, 1, 1, 1, 1, 1, 1, 1, 1, 1, 1, 1, 1, 1, 1, 1, 1, 1, 1, 1, 1, 1, 1, 1, 1, 1, 1, 1, 1, 1, 1, 1, 1, 1, 1, 1, 1, 1, 1, 1, 1, 1, 1, 1, 1, 1, 1, 1, 1, 1, 1, 1, 1, 1, 1, 1, 1, 1, 1, 1, 1, 1, 1, 1, 1, 1, 1, 1, 1, 1, 1, 1, 1, 1, 1, 1, 1, 1, 1, 1, 1, 1, 1, 1, 1, 1, 1, 1, 1, 1, 1, 1, 1, 1, 1, 1, 1, 1, 1, 1, 1, 1, 1, 1, 1, 1, 1, 1, 1, 1, 1, 1, 1, 1, 1, 1, 1, 1, 1, 1, 1, 1, 1, 1, 1, 1, 1, 1, 1, 1, 1, 1, 1, 1, 1, 1, 1, 1, 1, 1, 1, 1, 1, 1, 1, 1, 1, 1, 1, 1, 1, 1, 1, 1, 1, 1, 1, 1, 1, 1, 1, 1, 1, 1, 1, 1, 1, 1, 1, 1, 1, 1, 1, 1, 1, 1, 1, 1, 1, 1, 1, 1, 1, 1, 1, 1, 1, 1, 1, 1, 1, 1, 1, 1, 1, 1, 1, 1, 1, 1, 1, 1, 1, 1, 1, 1, 1, 1, 1, 1, 1, 0])
me_circle.polygons.foreach_set('material_index', [0, 0, 0, 0, 0, 0, 0, 0, 0, 0, 0, 0, 0, 0, 0, 0, 0, 0, 0, 0, 0, 0, 0, 0, 0, 0, 0, 0, 0, 0, 0, 0, 0, 0, 0, 0, 0, 0, 0, 0, 0, 0, 0, 0, 0, 0, 0, 0, 0, 0, 0, 0, 0, 0, 0, 0, 0, 0, 0, 0, 0, 0, 0, 0, 0, 0, 0, 0, 0, 0, 0, 0, 0, 0, 0, 0, 0, 0, 0, 0, 0, 0, 0, 0, 0, 0, 0, 0, 0, 0, 0, 0, 0, 0, 0, 0, 0, 0, 0, 0, 0, 0, 0, 0, 0, 0, 0, 0, 0, 0, 0, 0, 0, 0, 0, 0, 0, 0, 0, 0, 0, 0, 0, 0, 0, 0, 0, 0, 0, 0, 0, 0, 0, 0, 0, 0, 0, 0, 0, 0, 0, 0, 0, 0, 0, 0, 0, 0, 0, 0, 0, 0, 0, 0, 0, 0, 0, 0, 0, 0, 0, 0, 0, 0, 0, 0, 0, 0, 0, 0, 0, 0, 0, 0, 0, 0, 0, 0, 0, 0, 0, 0, 0, 0, 0, 0, 0, 0, 0, 0, 0, 0, 0, 0, 0, 0, 0, 0, 0, 0, 0, 0, 0, 0, 0, 0, 0, 0, 0, 0, 0, 0, 0, 0, 0, 0, 0, 0, 0, 0, 0, 0, 0, 0, 0, 0, 0, 0, 0, 0, 0, 0, 0, 0, 0, 0, 0, 0, 0, 0, 0, 0, 0, 0, 0, 0, 0, 0, 0, 0, 0, 0, 0, 0, 0, 0, 0, 0, 0, 0, 0, 0, 0, 0, 0, 0, 0, 0, 0, 0, 0, 0, 0, 0, 0, 0, 0, 0, 0, 0, 0, 0, 0, 0, 0, 0, 0, 0, 0, 0, 0, 0, 0, 0, 0, 0, 0, 0, 0, 0, 0, 0, 0, 0, 0, 0, 0, 0, 0, 0, 0, 0, 0, 0, 0, 0, 0, 0, 0, 0, 0, 0, 0, 0, 0, 0, 0, 0, 0, 0, 0, 0, 0, 0, 0, 0, 0, 0, 0, 0, 0, 0, 0, 0, 0, 0, 0, 0, 0, 0, 0, 0, 0, 0, 0, 0, 0, 0, 0, 0, 0, 0, 0, 0, 0, 0, 0, 0, 0, 0, 0, 0, 0, 0, 0, 0, 0, 0, 0, 0, 0, 0, 0, 0, 0, 0, 0, 0, 0, 0, 0, 0, 0, 0, 0, 0, 0, 0, 0, 0, 0, 0, 0, 0, 0, 0, 0, 0, 0, 0, 0, 0, 0, 0, 0, 0, 0, 0, 0, 0, 0, 0, 0, 0, 0, 0, 0, 0, 0, 0, 0, 0, 0, 0, 0, 0, 0, 0, 0, 0, 0, 0, 0, 0, 0, 0, 0, 0, 0, 0, 0, 0, 0, 0, 0, 0, 0, 0, 0, 0, 0, 0, 0, 0, 0, 0, 0, 0, 0, 0, 0, 0, 0, 0, 0, 0, 0, 0, 0, 0, 0, 0, 0, 0, 0, 0, 0, 0, 0, 0, 0, 0, 0, 0, 0, 0, 0, 0, 0, 0, 0, 0, 0, 0, 0, 0, 0, 0, 0, 0, 0, 0, 0, 1])
_uv = me_circle.uv_layers.new(name='UVMap')
_uv.uv.foreach_set('vector', [0.0, 0.0, 0.0, 0.0, 0.0, 0.0, 0.0, 0.0, 0.0, 0.0, 0.0, 0.0, 0.0, 0.0, 0.0, 0.0, 0.0, 0.0, 0.0, 0.0, 0.0, 0.0, 0.0, 0.0, 0.0, 0.0, 0.0, 0.0, 0.0, 0.0, 0.0, 0.0, 0.0, 0.0, 0.0, 0.0, 0.0, 0.0, 0.0, 0.0, 0.0, 0.0, 0.0, 0.0, 0.0, 0.0, 0.0, 0.0, 0.0, 0.0, 0.0, 0.0, 0.0, 0.0, 0.0, 0.0, 0.0, 0.0, 0.0, 0.0, 0.0, 0.0, 0.0, 0.0, 0.0, 0.0, 0.0, 0.0, 0.0, 0.0, 0.0, 0.0, 0.0, 0.0, 0.0, 0.0, 0.0, 0.0, 0.0, 0.0, 0.0, 0.0, 0.0, 0.0, 0.0, 0.0, 0.0, 0.0, 0.0, 0.0, 0.0, 0.0, 0.0, 0.0, 0.0, 0.0, 0.0, 0.0, 0.0, 0.0, 0.0, 0.0, 0.0, 0.0, 0.0, 0.0, 0.0, 0.0, 0.0, 0.0, 0.0, 0.0, 0.0, 0.0, 0.0, 0.0, 0.0, 0.0, 0.0, 0.0, 0.0, 0.0, 0.0, 0.0, 0.0, 0.0, 0.0, 0.0, 0.0, 0.0, 0.0, 0.0, 0.0, 0.0, 0.0, 0.0, 0.0, 0.0, 0.0, 0.0, 0.0, 0.0, 0.0, 0.0, 0.0, 0.0, 0.0, 0.0, 0.0, 0.0, 0.0, 0.0, 0.0, 0.0, 0.0, 0.0, 0.0, 0.0, 0.0, 0.0, 0.0, 0.0, 0.0, 0.0, 0.0, 0.0, 0.0, 0.0, 0.0, 0.0, 0.0, 0.0, 0.0, 0.0, 0.0, 0.0, 0.0, 0.0, 0.0, 0.0, 0.0, 0.0, 0.0, 0.0, 0.0, 0.0, 0.0, 0.0, 0.0, 0.0, 0.0, 0.0, 0.0, 0.0, 0.0, 0.0, 0.0, 0.0, 0.0, 0.0, 0.0, 0.0, 0.0, 0.0, 0.0, 0.0, 0.0, 0.0, 0.0, 0.0, 0.0, 0.0, 0.0, 0.0, 0.0, 0.0, 0.0, 0.0, 0.0, 0.0, 0.0, 0.0, 0.0, 0.0, 0.0, 0.0, 0.0, 0.0, 0.0, 0.0, 0.0, 0.0, 0.0, 0.0, 0.0, 0.0, 0.0, 0.0, 0.0, 0.0, 0.0, 0.0, 0.0, 0.0, 0.0, 0.0, 0.0, 0.0, 0.0, 0.0, 0.0, 0.0, 0.0, 0.0, 0.0, 0.0, 0.0, 0.0, 0.0, 0.0, 0.0, 0.0, 0.0, 0.0, 0.0, 0.0, 0.0, 0.0, 0.0, 0.0, 0.0, 0.0, 0.0, 0.0, 0.0, 0.0, 0.0, 0.0, 0.0, 0.0, 0.0, 0.0, 0.0, 0.0, 0.0, 0.0, 0.0, 0.0, 0.0, 0.0, 0.0, 0.0, 0.0, 0.0, 0.0, 0.0, 0.0, 0.0, 0.0, 0.0, 0.0, 0.0, 0.0, 0.0, 0.0, 0.0, 0.0, 0.0, 0.0, 0.0, 0.0, 0.0, 0.0, 0.0, 0.0, 0.0, 0.0, 0.0, 0.0, 0.0, 0.0, 0.0, 0.0, 0.0, 0.0, 0.0, 0.0, 0.0, 0.0, 0.0, 0.0, 0.0, 0.0, 0.0, 0.0, 0.0, 0.0, 0.0, 0.0, 0.0, 0.0, 0.0, 0.0, 0.0, 0.0, 0.0, 0.0, 0.0, 0.0, 0.0, 0.0, 0.0, 0.0, 0.0, 0.0, 0.0, 0.0, 0.0, 0.0, 0.0, 0.0, 0.0, 0.0, 0.0, 0.0, 0.0, 0.0, 0.0, 0.0, 0.0, 0.0, 0.0, 0.0, 0.0, 0.0, 0.0, 0.0, 0.0, 0.0, 0.0, 0.0, 0.0, 0.0, 0.0, 0.0, 0.0, 0.0, 0.0, 0.0, 0.0, 0.0, 0.0, 0.0, 0.0, 0.0, 0.0, 0.0, 0.0, 0.0, 0.0, 0.0, 0.0, 0.0, 0.0, 0.0, 0.0, 0.0, 0.0, 0.0, 0.0, 0.0, 0.0, 0.0, 0.0, 0.0, 0.0, 0.0, 0.0, 0.0, 0.0, 0.0, 0.0, 0.0, 0.0, 0.0, 0.0, 0.0, 0.0, 0.0, 0.0, 0.0, 0.0, 0.0, 0.0, 0.0, 0.0, 0.0, 0.0, 0.0, 0.0, 0.0, 0.0, 0.0, 0.0, 0.0, 0.0, 0.0, 0.0, 0.0, 0.0, 0.0, 0.0, 0.0, 0.0, 0.0, 0.0, 0.0, 0.0, 0.0, 0.0, 0.0, 0.0, 0.0, 0.0, 0.0, 0.0, 0.0, 0.0, 0.0, 0.0, 0.0, 0.0, 0.0, 0.0, 0.0, 0.0, 0.0, 0.0, 0.0, 0.0, 0.0, 0.0, 0.0, 0.0, 0.0, 0.0, 0.0, 0.0, 0.0, 0.0, 0.0, 0.0, 0.0, 0.0, 0.0, 0.0, 0.0, 0.0, 0.0, 0.0, 0.0, 0.0, 0.0, 0.0, 0.0, 0.0, 0.0, 0.0, 0.0, 0.0, 0.0, 0.0, 0.0, 0.0, 0.0, 0.0, 0.0, 0.0, 0.0, 0.0, 0.0, 0.0, 0.0, 0.0, 0.0, 0.0, 0.0, 0.0, 0.0, 0.0, 0.0, 0.0, 0.0, 0.0, 0.0, 0.0, 0.0, 0.0, 0.0, 0.0, 0.0, 0.0, 0.0, 0.0, 0.0, 0.0, 0.0, 0.0, 0.0, 0.0, 0.0, 0.0, 0.0, 0.0, 0.0, 0.0, 0.0, 0.0, 0.0, 0.0, 0.0, 0.0, 0.0, 0.0, 0.0, 0.0, 0.0, 0.0, 0.0, 0.0, 0.0, 0.0, 0.0, 0.0, 0.0, 0.0, 0.0, 0.0, 0.0, 0.0, 0.0, 0.0, 0.0, 0.0, 0.0, 0.0, 0.0, 0.0, 0.0, 0.0, 0.0, 0.0, 0.0, 0.0, 0.0, 0.0, 0.0, 0.0, 0.0, 0.0, 0.0, 0.0, 0.0, 0.0, 0.0, 0.0, 0.0, 0.0, 0.0, 0.0, 0.0, 0.0, 0.0, 0.0, 0.0, 0.0, 0.0, 0.0, 0.0, 0.0, 0.0, 0.0, 0.0, 0.0, 0.0, 0.0, 0.0, 0.0, 0.0, 0.0, 0.0, 0.0, 0.0, 0.0, 0.0, 0.0, 0.0, 0.0, 0.0, 0.0, 0.0, 0.0, 0.0, 0.0, 0.0, 0.0, 0.0, 0.0, 0.0, 0.0, 0.0, 0.0, 0.0, 0.0, 0.0, 0.0, 0.0, 0.0, 0.0, 0.0, 0.0, 0.0, 0.0, 0.0, 0.0, 0.0, 0.0, 0.0, 0.0, 0.0, 0.0, 0.0, 0.0, 0.0, 0.0, 0.0, 0.0, 0.0, 0.0, 0.0, 0.0, 0.0, 0.0, 0.0, 0.0, 0.0, 0.0, 0.0, 0.0, 0.0, 0.0, 0.0, 0.0, 0.0, 0.0, 0.0, 0.0, 0.0, 0.0, 0.0, 0.0, 0.0, 0.0, 0.0, 0.0, 0.0, 0.0, 0.0, 0.0, 0.0, 0.0, 0.0, 0.0, 0.0, 0.0, 0.0, 0.0, 0.0, 0.0, 0.0, 0.0, 0.0, 0.0, 0.0, 0.0, 0.0, 0.0, 0.0, 0.0, 0.0, 0.0, 0.0, 0.0, 0.0, 0.0, 0.0, 0.0, 0.0, 0.0, 0.0, 0.0, 0.0, 0.0, 0.0, 0.0, 0.0, 0.0, 0.0, 0.0, 0.0, 0.0, 0.0, 0.0, 0.0, 0.0, 0.0, 0.0, 0.0, 0.0, 0.0, 0.0, 0.0, 0.0, 0.0, 0.0, 0.0, 0.0, 0.0, 0.0, 0.0, 0.0, 0.0, 0.0, 0.0, 0.0, 0.0, 0.0, 0.0, 0.0, 0.0, 0.0, 0.0, 0.0, 0.0, 0.0, 0.0, 0.0, 0.0, 0.0, 0.0, 0.0, 0.0, 0.0, 0.0, 0.0, 0.0, 0.0, 0.0, 0.0, 0.0, 0.0, 0.0, 0.0, 0.0, 0.0, 0.0, 0.0, 0.0, 0.0, 0.0, 0.0, 0.0, 0.0, 0.0, 0.0, 0.0, 0.0, 0.0, 0.0, 0.0, 0.0, 0.0, 0.0, 0.0, 0.0, 0.0, 0.0, 0.0, 0.0, 0.0, 0.0, 0.0, 0.0, 0.0, 0.0, 0.0, 0.0, 0.0, 0.0, 0.0, 0.0, 0.0, 0.0, 0.0, 0.0, 0.0, 0.0, 0.0, 0.0, 0.0, 0.0, 0.0, 0.0, 0.0, 0.0, 0.0, 0.0, 0.0, 0.0, 0.0, 0.0, 0.0, 0.0, 0.0, 0.0, 0.0, 0.0, 0.0, 0.0, 0.0, 0.0, 0.0, 0.0, 0.0, 0.0, 0.0, 0.0, 0.0, 0.0, 0.0, 0.0, 0.0, 0.0, 0.0, 0.0, 0.0, 0.0, 0.0, 0.0, 0.0, 0.0, 0.0, 0.0, 0.0, 0.0, 0.0, 0.0, 0.0, 0.0, 0.0, 0.0, 0.0, 0.0, 0.0, 0.0, 0.0, 0.0, 0.0, 0.0, 0.0, 0.0, 0.0, 0.0, 0.0, 0.0, 0.0, 0.0, 0.0, 0.0, 0.0, 0.0, 0.0, 0.0, 0.0, 0.0, 0.0, 0.0, 0.0, 0.0, 0.0, 0.0, 0.0, 0.0, 0.0, 0.0, 0.0, 0.0, 0.0, 0.0, 0.0, 0.0, 0.0, 0.0, 0.0, 0.0, 0.0, 0.0, 0.0, 0.0, 0.0, 0.0, 0.0, 0.0, 0.0, 0.0, 0.0, 0.0, 0.0, 0.0, 0.0, 0.0, 0.0, 0.0, 0.0, 0.0, 0.0, 0.0, 0.0, 0.0, 0.0, 0.0, 0.0, 0.0, 0.0, 0.0, 0.0, 0.0, 0.0, 0.0, 0.0, 0.0, 0.0, 0.0, 0.0, 0.0, 0.0, 0.0, 0.0, 0.0, 0.0, 0.0, 0.0, 0.0, 0.0, 0.0, 0.0, 0.0, 0.0, 0.0, 0.0, 0.0, 0.0, 0.0, 0.0, 0.0, 0.0, 0.0, 0.0, 0.0, 0.0, 0.0, 0.0, 0.0, 0.0, 0.0, 0.0, 0.0, 0.0, 0.0, 0.0, 0.0, 0.0, 0.0, 0.0, 0.0, 0.0, 0.0, 0.0, 0.0, 0.0, 0.0, 0.0, 0.0, 0.0, 0.0, 0.0, 0.0, 0.0, 0.0, 0.0, 0.0, 0.0, 0.0, 0.0, 0.0, 0.0, 0.0, 0.0, 0.0, 0.0, 0.0, 0.0, 0.0, 0.0, 0.0, 0.0, 0.0, 0.0, 0.0, 0.0, 0.0, 0.0, 0.0, 0.0, 0.0, 0.0, 0.0, 0.0, 0.0, 0.0, 0.0, 0.0, 0.0, 0.0, 0.0, 0.0, 0.0, 0.0, 0.0, 0.0, 0.0, 0.0, 0.0, 0.0, 0.0, 0.0, 0.0, 0.0, 0.0, 0.0, 0.0, 0.0, 0.0, 0.0, 0.0, 0.0, 0.0, 0.0, 0.0, 0.0, 0.0, 0.0, 0.0, 0.0, 0.0, 0.0, 0.0, 0.0, 0.0, 0.0, 0.0, 0.0, 0.0, 0.0, 0.0, 0.0, 0.0, 0.0, 0.0, 0.0, 0.0, 0.0, 0.0, 0.0, 0.0, 0.0, 0.0, 0.0, 0.0, 0.0, 0.0, 0.0, 0.0, 0.0, 0.0, 0.0, 0.0, 0.0, 0.0, 0.0, 0.0, 0.0, 0.0, 0.0, 0.0, 0.0, 0.0, 0.0, 0.0, 0.0, 0.0, 0.0, 0.0, 0.0, 0.0, 0.0, 0.0, 0.0, 0.0, 0.0, 0.0, 0.0, 0.0, 0.0, 0.0, 0.0, 0.0, 0.0, 0.0, 0.0, 0.0, 0.0, 0.0, 0.0, 0.0, 0.0, 0.0, 0.0, 0.0, 0.0, 0.0, 0.0, 0.0, 0.0, 0.0, 0.0, 0.0, 0.0, 0.0, 0.0, 0.0, 0.0, 0.0, 0.0, 0.0, 0.0, 0.0, 0.0, 0.0, 0.0, 0.0, 0.0, 0.0, 0.0, 0.0, 0.0, 0.0, 0.0, 0.0, 0.0, 0.0, 0.0, 0.0, 0.0, 0.0, 0.0, 0.0, 0.0, 0.0, 0.0, 0.0, 0.0, 0.0, 0.0, 0.0, 0.0, 0.0, 0.0, 0.0, 0.0, 0.0, 0.0, 0.0, 0.0, 0.0, 0.0, 0.0, 0.0, 0.0, 0.0, 0.0, 0.0, 0.0, 0.0, 0.0, 0.0, 0.0, 0.0, 0.0, 0.0, 0.0, 0.0, 0.0, 0.0, 0.0, 0.0, 0.0, 0.0, 0.0, 0.0, 0.0, 0.0, 0.0, 0.0, 0.0, 0.0, 0.0, 0.0, 0.0, 0.0, 0.0, 0.0, 0.0, 0.0, 0.0, 0.0, 0.0, 0.0, 0.0, 0.0, 0.0, 0.0, 0.0, 0.0, 0.0, 0.0, 0.0, 0.0, 0.0, 0.0, 0.0, 0.0, 0.0, 0.0, 0.0, 0.0, 0.0, 0.0, 0.0, 0.0, 0.0, 0.0, 0.0, 0.0, 0.0, 0.0, 0.0, 0.0, 0.0, 0.0, 0.0, 0.0, 0.0, 0.0, 0.0, 0.0, 0.0, 0.0, 0.0, 0.0, 0.0, 0.0, 0.0, 0.0, 0.0, 0.0, 0.0, 0.0, 0.0, 0.0, 0.0, 0.0, 0.0, 0.0, 0.0, 0.0, 0.0, 0.0, 0.0, 0.0, 0.0, 0.0, 0.0, 0.0, 0.0, 0.0, 0.0, 0.0, 0.0, 0.0, 0.0, 0.0, 0.0, 0.0, 0.0, 0.0, 0.0, 0.0, 0.0, 0.0, 0.0, 0.0, 0.0, 0.0, 0.0, 0.0, 0.0, 0.0, 0.0, 0.0, 0.0, 0.0, 0.0, 0.0, 0.0, 0.0, 0.0, 0.0, 0.0, 0.0, 0.0, 0.0, 0.0, 0.0, 0.0, 0.0, 0.0, 0.0, 0.0, 0.0, 0.0, 0.0, 0.0, 0.0, 0.0, 0.0, 0.0, 0.0, 0.0, 0.0, 0.0, 0.0, 0.0, 0.0, 0.0, 0.0, 0.0, 0.0, 0.0, 0.0, 0.0, 0.0, 0.0, 0.0, 0.0, 0.0, 0.0, 0.0, 0.0, 0.0, 0.0, 0.0, 0.0, 0.0, 0.0, 0.0, 0.0, 0.0, 0.0, 0.0, 0.0, 0.0, 0.0, 0.0, 0.0, 0.0, 0.0, 0.0, 0.0, 0.0, 0.0, 0.0, 0.0, 0.0, 0.0, 0.0, 0.0, 0.0, 0.0, 0.0, 0.0, 0.0, 0.0, 0.0, 0.0, 0.0, 0.0, 0.0, 0.0, 0.0, 0.0, 0.0, 0.0, 0.0, 0.0, 0.0, 0.0, 0.0, 0.0, 0.0, 0.0, 0.0, 0.0, 0.0, 0.0, 0.0, 0.0, 0.0, 0.0, 0.0, 0.0, 0.0, 0.0, 0.0, 0.0, 0.0, 0.0, 0.0, 0.0, 0.0, 0.0, 0.0, 0.0, 0.0, 0.0, 0.0, 0.0, 0.0, 0.0, 0.0, 0.0, 0.0, 0.0, 0.0, 0.0, 0.0, 0.0, 0.0, 0.0, 0.0, 0.0, 0.0, 0.0, 0.0, 0.0, 0.0, 0.0, 0.0, 0.0, 0.0, 0.0, 0.0, 0.0, 0.0, 0.0, 0.0, 0.0, 0.0, 0.0, 0.0, 0.0, 0.0, 0.0, 0.0, 0.0, 0.0, 0.0, 0.0, 0.0, 0.0, 0.0, 0.0, 0.0, 0.0, 0.0, 0.0, 0.0, 0.0, 0.0, 0.0, 0.0, 0.0, 0.0, 0.0, 0.0, 0.0, 0.0, 0.0, 0.0, 0.0, 0.0, 0.0, 0.0, 0.0, 0.0, 0.0, 0.0, 0.0, 0.0, 0.0, 0.0, 0.0, 0.0, 0.0, 0.0, 0.0, 0.0, 0.0, 0.0, 0.0, 0.0, 0.0, 0.0, 0.0, 0.0, 0.0, 0.0, 0.0, 0.0, 0.0, 0.0, 0.0, 0.0, 0.0, 0.0, 0.0, 0.0, 0.0, 0.0, 0.0, 0.0, 0.0, 0.0, 0.0, 0.0, 0.0, 0.0, 0.0, 0.0, 0.0, 0.0, 0.0, 0.0, 0.0, 0.0, 0.0, 0.0, 0.0, 0.0, 0.0, 0.0, 0.0, 0.0, 0.0, 0.0, 0.0, 0.0, 0.0, 0.0, 0.0, 0.0, 0.0, 0.0, 0.0, 0.0, 0.0, 0.0, 0.0, 0.0, 0.0, 0.0, 0.0, 0.0, 0.0, 0.0, 0.0, 0.0, 0.0, 0.0, 0.0, 0.0, 0.0, 0.0, 0.0, 0.0, 0.0, 0.0, 0.0, 0.0, 0.0, 0.0, 0.0, 0.0, 0.0, 0.0, 0.0, 0.0, 0.0, 0.0, 0.0, 0.0, 0.0, 0.0, 0.0, 0.0, 0.0, 0.0, 0.0, 0.0, 0.0, 0.0, 0.0, 0.0, 0.0, 0.0, 0.0, 0.0, 0.0, 0.0, 0.0, 0.0, 0.0, 0.0, 0.0, 0.0, 0.0, 0.0, 0.0, 0.0, 0.0, 0.0, 0.0, 0.0, 0.0, 0.0, 0.0, 0.0, 0.0, 0.0, 0.0, 0.0, 0.0, 0.0, 0.0, 0.0, 0.0, 0.0, 0.0, 0.0, 0.0, 0.0, 0.0, 0.0, 0.0, 0.0, 0.0, 0.0, 0.0, 0.0, 0.0, 0.0, 0.0, 0.0, 0.0, 0.0, 0.0, 0.0, 0.0, 0.0, 0.0, 0.0, 0.0, 0.0, 0.0, 0.0, 0.0, 0.0, 0.0, 0.0, 0.0, 0.0, 0.0, 0.0, 0.0, 0.0, 0.0, 0.0, 0.0, 0.0, 0.0, 0.0, 0.0, 0.0, 0.0, 0.0, 0.0, 0.0, 0.0, 0.0, 0.0, 0.0, 0.0, 0.0, 0.0, 0.0, 0.0, 0.0, 0.0, 0.0, 0.0, 0.0, 0.0, 0.0, 0.0, 0.0, 0.0, 0.0, 0.0, 0.0, 0.0, 0.0, 0.0, 0.0, 0.0, 0.0, 0.0, 0.0, 0.0, 0.0, 0.0, 0.0, 0.0, 0.0, 0.0, 0.0, 0.0, 0.0, 0.0, 0.0, 0.0, 0.0, 0.0, 0.0, 0.0, 0.0, 0.0, 0.0, 0.0, 0.0, 0.0, 0.0, 0.0, 0.0, 0.0, 0.0, 0.0, 0.0, 0.0, 0.0, 0.0, 0.0, 0.0, 0.0, 0.0, 0.0, 0.0, 0.0, 0.0, 0.0, 0.0, 0.0, 0.0, 0.0, 0.0, 0.0, 0.0, 0.0, 0.0, 0.0, 0.0, 0.0, 0.0, 0.0, 0.0, 0.0, 0.0, 0.0, 0.0, 0.0, 0.0, 0.0, 0.0, 0.0, 0.0, 0.0, 0.0, 0.0, 0.0, 0.0, 0.0, 0.0, 0.0, 0.0, 0.0, 0.0, 0.0, 0.0, 0.0, 0.0, 0.0, 0.0, 0.0, 0.0, 0.0, 0.0, 0.0, 0.0, 0.0, 0.0, 0.0, 0.0, 0.0, 0.0, 0.0, 0.0, 0.0, 0.0, 0.0, 0.0, 0.0, 0.0, 0.0, 0.0, 0.0, 0.0, 0.0, 0.0, 0.0, 0.0, 0.0, 0.0, 0.0, 0.0, 0.0, 0.0, 0.0, 0.0, 0.0, 0.0, 0.0, 0.0, 0.0, 0.0, 0.0, 0.0, 0.0, 0.0, 0.0, 0.0, 0.0, 0.0, 0.0, 0.0, 0.0, 0.0, 0.0, 0.0, 0.0, 0.0, 0.0, 0.0, 0.0, 0.0, 0.0, 0.0, 0.0, 0.0, 0.0, 0.0, 0.0, 0.0, 0.0, 0.0, 0.0, 0.0, 0.0, 0.0, 0.0, 0.0, 0.0, 0.0, 0.0, 0.0, 0.0, 0.0, 0.0, 0.0, 0.0, 0.0, 0.0, 0.0, 0.0, 0.0, 0.0, 0.0, 0.0, 0.0, 0.0, 0.0, 0.0, 0.0, 0.0, 0.0, 0.0, 0.0, 0.0, 0.0, 0.0, 0.0, 0.0, 0.0, 0.0, 0.0, 0.0, 0.0, 0.0, 0.0, 0.0, 0.0, 0.0, 0.0, 0.0, 0.0, 0.0, 0.0, 0.0, 0.0, 0.0, 0.0, 0.0, 0.0, 0.0, 0.0, 0.0, 0.0, 0.0, 0.0, 0.0, 0.0, 0.0, 0.0, 0.0, 0.0, 0.0, 0.0, 0.0, 0.0, 0.0, 0.0, 0.0, 0.0, 0.0, 0.0, 0.0, 0.0, 0.0, 0.0, 0.0, 0.0, 0.0, 0.0, 0.0, 0.0, 0.0, 0.0, 0.0, 0.0, 0.0, 0.0, 0.0, 0.0, 0.0, 0.0, 0.0, 0.0, 0.0, 0.0, 0.0, 0.0, 0.0, 0.0, 0.0, 0.0, 0.0, 0.0, 0.0, 0.0, 0.0, 0.0, 0.0, 0.0, 0.0, 0.0, 0.0, 0.0, 0.0, 0.0, 0.0, 0.0, 0.0, 0.0, 0.0, 0.0, 0.0, 0.0, 0.0, 0.0, 0.0, 0.0, 0.0, 0.0, 0.0, 0.0, 0.0, 0.0, 0.0, 0.0, 0.0, 0.0, 0.0, 0.0, 0.0, 0.0, 0.0, 0.0, 0.0, 0.0, 0.0, 0.0, 0.0, 0.0, 0.0, 0.0, 0.0, 0.0, 0.0, 0.0, 0.0, 0.0, 0.0, 0.0, 0.0, 0.0, 0.0, 0.0, 0.0, 0.0, 0.0, 0.0, 0.0, 0.0, 0.0, 0.0, 0.0, 0.0, 0.0, 0.0, 0.0, 0.0, 0.0, 0.0, 0.0, 0.0, 0.0, 0.0, 0.0, 0.0, 0.0, 0.0, 0.0, 0.0, 0.0, 0.0, 0.0, 0.0, 0.0, 0.0, 0.0, 0.0, 0.0, 0.0, 0.0, 0.0, 0.0, 0.0, 0.0, 0.0, 0.0, 0.0, 0.0, 0.0, 0.0, 0.0, 0.0, 0.0, 0.0, 0.0, 0.0, 0.0, 0.0, 0.0, 0.0, 0.0, 0.0, 0.0, 0.0, 0.0, 0.0, 0.0, 0.0, 0.0, 0.0, 0.0, 0.0, 0.0, 0.0, 0.0, 0.0, 0.0, 0.0, 0.0, 0.0, 0.0, 0.0, 0.0, 0.0, 0.0, 0.0, 0.0, 0.0, 0.0, 0.0, 0.0, 0.0, 0.0, 0.0, 0.0, 0.0, 0.0, 0.0, 0.0, 0.0, 0.0, 0.0, 0.0, 0.0, 0.0, 0.0, 0.0, 0.0, 0.0, 0.0, 0.0, 0.0, 0.0, 0.0, 0.0, 0.0, 0.0, 0.0, 0.0, 0.0, 0.0, 0.0, 0.0, 0.0, 0.0, 0.0, 0.0, 0.0, 0.0, 0.0, 0.0, 0.0, 0.0, 0.0, 0.0, 0.0, 0.0, 0.0, 0.0, 0.0, 0.0, 0.0, 0.0, 0.0, 0.0, 0.0, 0.0, 0.0, 0.0, 0.0, 0.0, 0.0, 0.0, 0.0, 0.0, 0.0, 0.0, 0.0, 0.0, 0.0, 0.0, 0.0, 0.0, 0.0, 0.0, 0.0, 0.0, 0.0, 0.0, 0.0, 0.0, 0.0, 0.0, 0.0, 0.0, 0.0, 0.0, 0.0, 0.0, 0.0, 0.0, 0.0, 0.0, 0.0, 0.0, 0.0, 0.0, 0.0, 0.0, 0.0, 0.0, 0.0, 0.0, 0.0, 0.0, 0.0, 0.0, 0.0, 0.0, 0.0, 0.0, 0.0, 0.0, 0.0, 0.0, 0.0, 0.0, 0.0, 0.0, 0.0, 0.0, 0.0, 0.0, 0.0, 0.0, 0.0, 0.0, 0.0, 0.0, 0.0, 0.0, 0.0, 0.0, 0.0, 0.0, 0.0, 0.0, 0.0, 0.0, 0.0, 0.0, 0.0, 0.0, 0.0, 0.0, 0.0, 0.0, 0.0, 0.0, 0.0, 0.0, 0.0, 0.0, 0.0, 0.0, 0.0, 0.0, 0.0, 0.0, 0.0, 0.0, 0.0, 0.0, 0.0, 0.0, 0.0, 0.0, 0.0, 0.0, 0.0, 0.0, 0.0, 0.0, 0.0, 0.0, 0.0, 0.0, 0.0, 0.0, 0.0, 0.0, 0.0, 0.0, 0.0, 0.0, 0.0, 0.0, 0.0, 0.0, 0.0, 0.0, 0.0, 0.0, 0.0, 0.0, 0.0, 0.0, 0.0, 0.0, 0.0, 0.0, 0.0, 0.0, 0.0, 0.0, 0.0, 0.0, 0.0, 0.0, 0.0, 0.0, 0.0, 0.0, 0.0, 0.0, 0.0, 0.0, 0.0, 0.0, 0.0, 0.0, 0.0, 0.0, 0.0, 0.0, 0.0, 0.0, 0.0, 0.0, 0.0, 0.0, 0.0, 0.0, 0.0, 0.0, 0.0, 0.0, 0.0, 0.0, 0.0, 0.0, 0.0, 0.0, 0.0, 0.0, 0.0, 0.0, 0.0, 0.0, 0.0, 0.0, 0.0, 0.0, 0.0, 0.0, 0.0, 0.0, 0.0, 0.0, 0.0, 0.0, 0.0, 0.0, 0.0, 0.0, 0.0, 0.0, 0.0, 0.0, 0.0, 0.0, 0.0, 0.0, 0.0, 0.0, 0.0, 0.0, 0.0, 0.0, 0.0, 0.0, 0.0, 0.0, 0.0, 0.0, 0.0, 0.0, 0.0, 0.0, 0.0, 0.0, 0.0, 0.0, 0.0, 0.0, 0.0, 0.0, 0.0, 0.0, 0.0, 0.0, 0.0, 0.0, 0.0, 0.0, 0.0, 0.0, 0.0, 0.0, 0.0, 0.0, 0.0, 0.0, 0.0, 0.0, 0.0, 0.0, 0.0, 0.0, 0.0, 0.0, 0.0, 0.0, 0.0, 0.0, 0.0, 0.0, 0.0, 0.0, 0.0, 0.0, 0.0, 0.0, 0.0, 0.0, 0.0, 0.0, 0.0, 0.0, 0.0, 0.0, 0.0, 0.0, 0.0, 0.0, 0.0, 0.0, 0.0, 0.0, 0.0, 0.0, 0.0, 0.0, 0.0, 0.0, 0.0, 0.0, 0.0, 0.0, 0.0, 0.0, 0.0, 0.0, 0.0, 0.0, 0.0, 0.0, 0.0, 0.0, 0.0, 0.0, 0.0, 0.0, 0.0, 0.0, 0.0, 0.0, 0.0, 0.0, 0.0, 0.0, 0.0, 0.0, 0.0, 0.0, 0.0, 0.0, 0.0, 0.0, 0.0, 0.0, 0.0, 0.0, 0.0, 0.0, 0.0, 0.0, 0.0, 0.0, 0.0, 0.0, 0.0, 0.0, 0.0, 0.0, 0.0, 0.0, 0.0, 0.0, 0.0, 0.0, 0.0, 0.0, 0.0, 0.0, 0.0, 0.0, 0.0, 0.0, 0.0, 0.0, 0.0, 0.0, 0.0, 0.0, 0.0, 0.0, 0.0, 0.0, 0.0, 0.0, 0.0, 0.0, 0.0, 0.0, 0.0, 0.0, 0.0, 0.0, 0.0, 0.0, 0.0, 0.0, 0.0, 0.0, 0.0, 0.0, 0.0, 0.0, 0.0, 0.0, 0.0, 0.0, 0.0, 0.0, 0.0, 0.0, 0.0, 0.0, 0.0, 0.0, 0.0, 0.0, 0.0, 0.0, 0.0, 0.0, 0.0, 0.0, 0.0, 0.0, 0.0, 0.0, 0.0, 0.0, 0.0, 0.0, 0.0, 0.0, 0.0, 0.0, 0.0, 0.0, 0.0, 0.0, 0.0, 0.0, 0.0, 0.0, 0.0, 0.0, 0.0, 0.0, 0.0, 0.0, 0.0, 0.0, 0.0, 0.0, 0.0, 0.0, 0.0, 0.0, 0.0, 0.0, 0.0, 0.0, 0.0, 0.0, 0.0, 0.0, 0.0, 0.0, 0.0, 0.0, 0.0, 0.0, 0.0, 0.0, 0.0, 0.0, 0.0, 0.0, 0.0, 0.0, 0.0, 0.0, 0.0, 0.0, 0.0, 0.0, 0.0, 0.0, 0.0, 0.0, 0.0, 0.0, 0.0, 0.0, 0.0, 0.0, 0.0, 0.0, 0.0, 0.0, 0.0, 0.0, 0.0, 0.0, 0.0, 0.0, 0.0, 0.0, 0.0, 0.0, 0.0, 0.0, 0.0, 0.0, 0.0, 0.0, 0.0, 0.0, 0.0, 0.0, 0.0, 0.0, 0.0, 0.0, 0.0, 0.0, 0.0, 0.0, 0.0, 0.0, 0.0, 0.0, 0.0, 0.0, 0.0, 0.0, 0.0, 0.0, 0.0, 0.0, 0.0, 0.0, 0.0, 0.0, 0.0, 0.0, 0.0, 0.0, 0.0, 0.0, 0.0, 0.0, 0.0, 0.0, 0.0, 0.0, 0.0, 0.0, 0.0, 0.0, 0.0, 0.0, 0.0, 0.0, 0.0, 0.0, 0.0, 0.0, 0.0, 0.0, 0.0, 0.0, 0.0, 0.0, 0.0, 0.0, 0.0, 0.0, 0.0, 0.0, 0.0, 0.0, 0.0, 0.0, 0.0, 0.0, 0.0, 0.0, 0.0, 0.0, 0.0, 0.0, 0.0, 0.0, 0.0, 0.0, 0.0, 0.0, 0.0, 0.0, 0.0, 0.0, 0.0, 0.0, 0.0, 0.0, 0.0, 0.0, 0.0, 0.0, 0.0, 0.0, 0.0, 0.0, 0.0, 0.0, 0.0, 0.0, 0.0, 0.0, 0.0, 0.0, 0.0, 0.0, 0.0, 0.0, 0.0, 0.0, 0.0, 0.0, 0.0, 0.0, 0.0, 0.0, 0.0, 0.0, 0.0, 0.0, 0.0, 0.0, 0.0, 0.0, 0.0, 0.0, 0.0, 0.0, 0.0, 0.0, 0.0, 0.0, 0.0, 0.0, 0.0, 0.0, 0.0, 0.0, 0.0, 0.0, 0.0, 0.0, 0.0, 0.0, 0.0, 0.0, 0.0, 0.0, 0.0, 0.0, 0.0, 0.0, 0.0, 0.0, 0.0, 0.0, 0.0, 0.0, 0.0, 0.0, 0.0, 0.0, 0.0, 0.0, 0.0, 0.0, 0.0, 0.0, 0.0, 0.0, 0.0, 0.0, 0.0, 0.0, 0.0, 0.0, 0.0, 0.0, 0.0, 0.0, 0.0, 0.0, 0.0, 0.0, 0.0, 0.0, 0.0, 0.0, 0.0, 0.0, 0.0, 0.0, 0.0, 0.0, 0.0, 0.0, 0.0, 0.0, 0.0, 0.0, 0.0, 0.0, 0.0, 0.0, 0.0, 0.0, 0.0, 0.0, 0.0, 0.0, 0.0, 0.0, 0.0, 0.0, 0.0, 0.0, 0.0, 0.0, 0.0, 0.0, 0.0, 0.0, 0.0, 0.0, 0.0, 0.0, 0.0, 0.0, 0.0, 0.0, 0.0, 0.0, 0.0, 0.0, 0.0, 0.0, 0.0, 0.0, 0.0, 0.0, 0.0, 0.0, 0.0, 0.0, 0.0, 0.0, 0.0, 0.0, 0.0, 0.0, 0.0, 0.0, 0.0, 0.0, 0.0, 0.0, 0.0, 0.0, 0.0, 0.0, 0.0, 0.0, 0.0, 0.0, 0.0, 0.0, 0.0, 0.0, 0.0, 0.0, 0.0, 0.0, 0.0, 0.0, 0.0, 0.0, 0.0, 0.0, 0.0, 0.0, 0.0, 0.0, 0.0, 0.0, 0.0, 0.0, 0.0, 0.0, 0.0, 0.0, 0.0, 0.0, 0.0, 0.0, 0.0, 0.0, 0.0, 0.0, 0.0, 0.0, 0.0, 0.0, 0.0, 0.0, 0.0, 0.0, 0.0, 0.0, 0.0, 0.0, 0.0, 0.0, 0.0, 0.0, 0.0, 0.0, 0.0, 0.0, 0.0, 0.0, 0.0, 0.0, 0.0, 0.0, 0.0, 0.0, 0.0, 0.0, 0.0, 0.0, 0.0, 0.0, 0.0, 0.0, 0.0, 0.0, 0.0, 0.0, 0.0, 0.0, 0.0, 0.0, 0.0, 0.0, 0.0, 0.0, 0.0, 0.0, 0.0, 0.0, 0.0, 0.0, 0.0, 0.0, 0.0, 0.0, 0.0, 0.0, 0.0, 0.0, 0.0, 0.0, 0.0, 0.0, 0.0, 0.0, 0.0, 0.0, 0.0, 0.0, 0.0, 0.0, 0.0, 0.0, 0.0, 0.0, 0.0, 0.0, 0.0, 0.0, 0.0, 0.0, 0.0, 0.0, 0.0, 0.0, 0.0, 0.0, 0.0, 0.0, 0.0, 0.0, 0.0, 0.0, 0.0, 0.0, 0.0, 0.0, 0.0, 0.0, 0.0, 0.0, 0.0, 0.0, 0.0, 0.0, 0.0, 0.0, 0.0, 0.0, 0.0, 0.0, 0.0, 0.0, 0.0, 0.0, 0.0, 0.0, 0.0, 0.0, 0.0, 0.0, 0.0, 0.0, 0.0, 0.0, 0.0, 0.0, 0.0, 0.0, 0.0, 0.0, 0.0, 0.0, 0.0, 0.0, 0.0, 0.0, 0.0, 0.0, 0.0, 0.0, 0.0, 0.0, 0.0, 0.0, 0.0, 0.0, 0.0, 0.0, 0.0, 0.0, 0.0, 0.0, 0.0, 0.0, 0.0, 0.0, 0.0, 0.0, 0.0, 0.0, 0.0, 0.0, 0.0, 0.0, 0.0, 0.0, 0.0, 0.0, 0.0, 0.0, 0.0, 0.0, 0.0, 0.0, 0.0, 0.0, 0.0, 0.0, 0.0, 0.0, 0.0, 0.0, 0.0, 0.0, 0.0, 0.0, 0.0, 0.0, 0.0, 0.0, 0.0, 0.0, 0.0, 0.0, 0.0, 0.0, 0.0, 0.0, 0.0, 0.0, 0.0, 0.0, 0.0, 0.0, 0.0, 0.0, 0.0, 0.0, 0.0, 0.0, 0.0, 0.0, 0.0, 0.0, 0.0, 0.0, 0.0, 0.0, 0.0, 0.0, 0.0, 0.0, 0.0, 0.0, 0.0, 0.0, 0.0, 0.0, 0.0, 0.0, 0.0, 0.0, 0.0, 0.0, 0.0, 0.0, 0.0, 0.0, 0.0, 0.0, 0.0, 0.0, 0.0, 0.0, 0.0, 0.0, 0.0, 0.0, 0.0, 0.0, 0.0, 0.0, 0.0, 0.0, 0.0, 0.0, 0.0, 0.0, 0.0, 0.0, 0.0, 0.0, 0.0, 0.0, 0.0, 0.0, 0.0, 0.0, 0.0, 0.0, 0.0, 0.0, 0.0, 0.0, 0.0, 0.0, 0.0, 0.0, 0.0, 0.0, 0.0, 0.0, 0.0, 0.0, 0.0, 0.0, 0.0, 0.0, 0.0, 0.0, 0.0, 0.0, 0.0, 0.0, 0.0, 0.0, 0.0, 0.0, 0.0, 0.0, 0.0, 0.0, 0.0, 0.0, 0.0, 0.0, 0.0, 0.0, 0.0, 0.0, 0.0, 0.0, 0.0, 0.0, 0.0, 0.0, 0.0, 0.0, 0.0, 0.0, 0.0, 0.0, 0.0, 0.0, 0.0, 0.0, 0.0, 0.0, 0.0, 0.0, 0.0, 0.0, 0.0, 0.0, 0.0, 0.0, 0.0, 0.0, 0.0, 0.0, 0.0, 0.0, 0.0, 0.0, 0.0, 0.0, 0.0, 0.0, 0.0, 0.0, 0.0, 0.0, 0.0, 0.0, 0.0, 0.0, 0.0, 0.0, 0.0, 0.0, 0.0, 0.0, 0.0, 0.0, 0.0, 0.0, 0.0, 0.0, 0.0, 0.0, 0.0, 0.0, 0.0, 0.0, 0.0, 0.0, 0.0, 0.0, 0.0, 0.0, 0.0, 0.0, 0.0, 0.0, 0.0, 0.0, 0.0, 0.0, 0.0, 0.0, 0.0, 0.0, 0.0, 0.0, 0.0, 0.0, 0.0, 0.0, 0.0, 0.0, 0.0, 0.0, 0.0, 0.0, 0.0, 0.0, 0.0, 0.0, 0.0, 0.0, 0.0, 0.0, 0.0, 0.0, 0.0, 0.0, 0.0, 0.0, 0.0, 0.0, 0.0, 0.0, 0.0, 0.0, 0.0, 0.0, 0.0, 0.0, 0.0, 0.0, 0.0, 0.0, 0.0, 0.0, 0.0, 0.0, 0.0, 0.0, 0.0, 0.0, 0.0, 0.0, 0.0, 0.0, 0.0, 0.0, 0.0, 0.0, 0.0, 0.0, 0.0, 0.0, 0.0, 0.0, 0.0, 0.0, 0.0, 0.0, 0.0, 0.0, 0.0, 0.0, 0.0, 0.0, 0.0, 0.0, 0.0, 0.0, 0.0, 0.0, 0.0, 0.0, 0.0, 0.0, 0.0, 0.0, 0.0, 0.0, 0.0, 0.0, 0.0, 0.0, 0.0, 0.0, 0.0, 0.0, 0.0, 0.0, 0.0, 0.0, 0.0, 0.0, 0.0, 0.0, 0.0, 0.0, 0.0, 0.0, 0.0, 0.0, 0.0, 0.0, 0.0, 0.0, 0.0, 0.0, 0.0, 0.0, 0.0, 0.0, 0.0, 0.0, 0.0, 0.0, 0.0, 0.0, 0.0, 0.0, 0.0, 0.0, 0.0, 0.0, 0.0, 0.0, 0.0, 0.0, 0.0, 0.0, 0.0, 0.0, 0.0, 0.0, 0.0, 0.0, 0.0, 0.0, 0.0, 0.0, 0.0, 0.0, 0.0, 0.0, 0.0, 0.0, 0.0, 0.0, 0.0, 0.0, 0.0, 0.0, 0.0, 0.0, 0.0, 0.0, 0.0, 0.0, 0.0, 0.0, 0.0, 0.0, 0.0, 0.0, 0.0, 0.0, 0.0, 0.0, 0.0, 0.0, 0.0, 0.0, 0.0, 0.0, 0.0, 0.0, 0.0, 0.0, 0.0, 0.0, 0.0, 0.0, 0.0, 0.0, 0.0, 0.0, 0.0, 0.0, 0.0, 0.0, 0.0, 0.0, 0.0, 0.0, 0.0, 0.0, 0.0, 0.0, 0.0, 0.0, 0.0, 0.0, 0.0, 0.0, 0.0, 0.0, 0.0, 0.0, 0.0, 0.0, 0.0, 0.0, 0.0, 0.0, 0.0, 0.0, 0.0, 0.0, 0.0, 0.0, 0.0, 0.0, 0.0, 0.0, 0.0, 0.0, 0.0, 0.0, 0.0, 0.0, 0.0, 0.0, 0.0, 0.0, 0.0, 0.0, 0.0, 0.0, 0.0, 0.0, 0.0, 0.0, 0.0, 0.0, 0.0, 0.0, 0.0, 0.0, 0.0, 0.0, 0.0, 0.0, 0.0, 0.0, 0.0, 0.0, 0.0, 0.0, 0.0, 0.0, 0.0, 0.0, 0.0, 0.0, 0.0, 0.0, 0.0, 0.0, 0.0, 0.0, 0.0, 0.0, 0.0, 0.0, 0.0, 0.0, 0.0, 0.0, 0.0, 0.0, 0.0, 0.0, 0.0, 0.0, 0.0, 0.0, 0.0, 0.0, 0.0, 0.0, 0.0, 0.0, 0.0, 0.0, 0.0, 0.0, 0.0, 0.0, 0.0, 0.0, 0.0, 0.0, 0.0, 0.0, 0.0, 0.0, 0.0, 0.0, 0.0, 0.0, 0.0, 0.0, 0.0, 0.0, 0.0, 0.0, 0.0, 0.0, 0.0, 0.0, 0.0, 0.0, 0.0, 0.0, 0.0, 0.0, 0.0, 0.0, 0.0, 0.0, 0.0, 0.0, 0.0, 0.0, 0.0, 0.0, 0.0, 0.0, 0.0, 0.0, 0.0, 0.0, 0.0, 0.0, 0.0, 0.0, 0.0, 0.0, 0.0, 0.0, 0.0, 0.0, 0.0, 0.0, 0.0, 0.0, 0.0, 0.0, 0.0, 0.0, 0.0, 0.0, 0.0, 0.0, 0.0, 0.0, 0.0, 0.0, 0.0, 0.0, 0.0, 0.0, 0.0, 0.0, 0.0, 0.0, 0.0, 0.0, 0.0, 0.0, 0.0, 0.0, 0.0, 0.0, 0.0, 0.0, 0.0, 0.0, 0.0, 0.0, 0.0, 0.0, 0.0, 0.0, 0.0, 0.0, 0.0, 0.0, 0.0, 0.0, 0.0, 0.0, 0.0, 0.0, 0.0, 0.0, 0.0, 0.0, 0.0, 0.0, 0.0, 0.0, 0.0, 0.0, 0.0, 0.0, 0.0, 0.0, 0.0, 0.0, 0.0, 0.0, 0.0, 0.0, 0.0, 0.0, 0.0, 0.0, 0.0, 0.0, 0.0, 0.0, 0.0, 0.0, 0.0, 0.0, 0.0, 0.0, 0.0, 0.0, 0.0, 0.0, 0.0, 0.0, 0.0, 0.0, 0.0, 0.0, 0.0, 0.0, 0.0, 0.0, 0.0, 0.0, 0.0, 0.0, 0.0, 0.0, 0.0, 0.0, 0.0, 0.0, 0.0, 0.0, 0.0, 0.0, 0.0, 0.0, 0.0, 0.0, 0.0, 0.0, 0.0, 0.0, 0.0, 0.0, 0.0, 0.0, 0.0, 0.0, 0.0, 0.0, 0.0, 0.0, 0.0, 0.0, 0.0, 0.0, 0.0, 0.0, 0.0, 0.0, 0.0, 0.0, 0.0, 0.0, 0.0, 0.0, 0.0, 0.0, 0.0, 0.0, 0.0, 0.0, 0.0, 0.0, 0.0, 0.0, 0.0, 0.0, 0.0, 0.0, 0.0, 0.0, 0.0, 0.0, 0.0, 0.0, 0.0, 0.0, 0.0, 0.0, 0.0, 0.0, 0.0, 0.0, 0.0, 0.0, 0.0, 0.0, 0.0, 0.0, 0.0, 0.0, 0.0, 0.0, 0.0, 0.0, 0.0, 0.0, 0.0, 0.0, 0.0, 0.0, 0.0, 0.0, 0.0, 0.0, 0.0, 0.0, 0.0, 0.0, 0.0, 0.0, 0.0, 0.0, 0.0, 0.0, 0.0, 0.0, 0.0, 0.0, 0.0, 0.0, 0.0, 0.0, 0.0, 0.0, 0.0, 0.0, 0.0, 0.0, 0.0, 0.0, 0.0, 0.0, 0.0, 0.0, 0.0, 0.0, 0.0, 0.0, 0.0, 0.0, 0.0, 0.0, 0.0, 0.0, 0.0, 0.0, 0.0, 0.0, 0.0, 0.0, 0.0, 0.0, 0.0, 0.0, 0.0, 0.0, 0.0, 0.0, 0.0, 0.0, 0.0, 0.0, 0.0, 0.0, 0.0, 0.0, 0.0, 0.0, 0.0, 0.0, 0.0, 0.0, 0.0, 0.0, 0.0, 0.0, 0.0, 0.0, 0.0, 0.0, 0.0, 0.0, 0.0, 0.0, 0.0, 0.0, 0.0, 0.0, 0.0, 0.0, 0.0, 0.0, 0.0, 0.0, 0.0, 0.0, 0.0, 0.0, 0.0, 0.0, 0.0, 0.0, 0.0, 0.0, 0.0, 0.0, 0.0, 0.0, 0.0, 0.0, 0.0, 0.0, 0.0, 0.0, 0.0, 0.0, 0.0, 0.0, 0.0, 0.0, 0.0, 0.0, 0.0, 0.0, 0.0, 0.0, 0.0, 0.0, 0.0, 0.0, 0.0, 0.0, 0.0, 0.0, 0.0, 0.0, 0.0, 0.0, 0.0, 0.0, 0.0])
me_circle.materials.append(mat_material)
me_circle.materials.append(mat_material_001)
me_circle.update()

# ---- objects
ob_circle = bpy.data.objects.new('Circle', me_circle)

# ---- transforms, parenting, visibility, modifiers, constraints
ob_circle.location = (0.0, 0.0, 0.0)
_m = ob_circle.modifiers.new('Smooth by Angle', 'NODES')
_m.node_group = ng_smooth_by_angle
_m.use_pin_to_last = True
_m.show_group_selector = False

# ---- collection membership
col_collection.objects.link(ob_circle)

# ---- scene / render settings (as saved in the file)
scene.frame_start = 1; scene.frame_end = 250; scene.frame_set(1)
scene.render.engine = 'BLENDER_EEVEE_NEXT'
bpy.context.view_layer.update()

# ---- added for rendering (the .blend has no active camera and no usable light): camera, sun
cam_auto = bpy.data.cameras.new('AutoCamera')
cam_auto.lens = 50.0
cam_auto.sensor_width = 36.0
cam_auto.clip_end = 1000.0
ob_auto_camera = bpy.data.objects.new('AutoCamera', cam_auto)
scene.collection.objects.link(ob_auto_camera)
ob_auto_camera.location = (5.71588, -6.91324, 6.45348)
ob_auto_camera.rotation_euler = (1.09748, -7.21219e-08, 0.694738)
scene.camera = ob_auto_camera
light_auto_sun = bpy.data.lights.new('AutoSun', 'SUN')
light_auto_sun.energy = 3.0
light_auto_sun.angle = 0.0523599
ob_auto_sun = bpy.data.objects.new('AutoSun', light_auto_sun)
scene.collection.objects.link(ob_auto_sun)
ob_auto_sun.rotation_euler = (0.872665, 0.174533, 0.523599)
bpy.context.view_layer.update()
